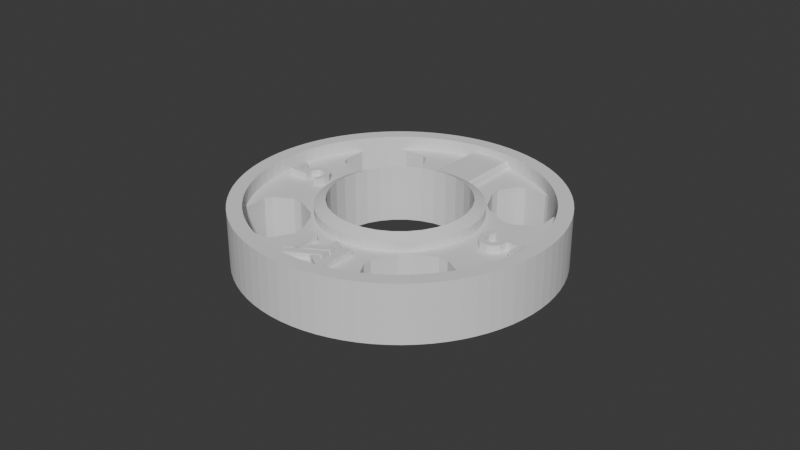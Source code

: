 # Source: template-5-plate.blend  (saved by Blender 4.0.36; exported with 4.5.12 LTS)
import bpy
from mathutils import Matrix  # noqa: F401  (used for matrix-valued properties, if any)

bpy.ops.wm.read_factory_settings(use_empty=True)
scene = bpy.context.scene
scene.name = 'Scene'

# ---- collections
col_collection = bpy.data.collections.new('Collection'); scene.collection.children.link(col_collection)

# ---- world
world_world = bpy.data.worlds.new('World'); scene.world = world_world
world_world.use_nodes = True; world_world.node_tree.nodes.clear()
_N = world_world.node_tree.nodes; _L = world_world.node_tree.links
n0 = _N.new('ShaderNodeOutputWorld'); n0.name = 'World Output'; n0.location = (300, 300)
n1 = _N.new('ShaderNodeBackground'); n1.name = 'Background'; n1.location = (10, 300)
n1.inputs[0].default_value = (0.05088, 0.05088, 0.05088, 1.0)
_L.new(n1.outputs[0], n0.inputs[0])
n0.is_active_output = True
world_world.color = (0.05088, 0.05088, 0.05088)
world_world.use_sun_shadow = False
world_world.sun_shadow_jitter_overblur = 0.0

# ---- meshes
me_cylinder_027 = bpy.data.meshes.new('Cylinder.027')
me_cylinder_027.from_pydata([(-0.7136, 0.7136, -1.0), (-0.7136, 0.7136, 1.667), (-0.6554, 0.7674, -1.0), (-0.6554, 0.7674, 1.667), (-0.5932, 0.8164, -1.0), (-0.5932, 0.8164, 1.667), (-0.5273, 0.8605, -1.0), (-0.5273, 0.8605, 1.667), (-0.4582, 0.8992, -1.0), (-0.4582, 0.8992, 1.667), (-0.3862, 0.9324, -1.0), (-0.3862, 0.9324, 1.667), (-0.3119, 0.9598, -1.0), (-0.3119, 0.9598, 1.667), (-0.2356, 0.9813, -1.0), (-0.2356, 0.9813, 1.667), (-0.1579, 0.9967, -1.0), (-0.1579, 0.9967, 1.667), (-0.07918, 1.006, -1.0), (-0.07918, 1.006, 1.667), (0.3374, -0.4951, 1.28), (0.0, 1.009, -1.0), (0.4632, -0.6209, 1.28), (0.528, 0.4697, 1.356), (0.0, 1.009, 1.667), (0.5239, 0.4537, 1.356), (0.07918, 1.006, -1.0), (0.3019, -0.5307, 1.28), (0.4056, 0.4317, 1.356), (0.5257, -0.4363, 1.28), (0.439, 0.4001, 1.356), (0.58, 0.589, 1.356), (-0.6637, -0.5541, 1.356), (0.6393, 0.5297, 1.356), (0.5626, -0.4726, 1.28), (0.6637, 0.5541, 1.356), (0.07918, 1.006, 1.667), (0.4575, -0.6853, 1.28), (0.5798, 0.638, 1.356), (0.5674, 0.4756, 1.356), (-0.5798, -0.638, 1.356), (0.5629, 0.4983, 1.356), (0.1579, 0.9967, -1.0), (0.4789, 0.4277, 1.356), (0.4854, -0.3459, 1.28), (0.4528, 0.4361, 1.356), (-0.4528, -0.4361, 1.356), (0.429, 0.4606, 1.356), (0.6165, -0.477, 1.28), (0.4921, 0.3884, 1.356), (0.1579, 0.9967, 1.667), (0.5133, 0.3941, 1.356), (0.5165, -0.4252, 1.28), (0.4743, -0.572, 1.28), (0.4138, 0.5003, 1.356), (0.3859, 0.4723, 1.356), (0.2356, 0.9813, -1.0), (-0.429, -0.4606, 1.356), (0.4814, 0.5396, 1.356), (0.466, -0.443, 1.28), (0.5617, 0.4427, 1.356), (0.4952, -0.7214, 1.28), (0.5327, 0.5416, 1.356), (0.2356, 0.9813, 1.667), (0.5501, 0.4227, 1.356), (0.504, 0.4327, 1.356), (0.4477, -0.6765, 1.28), (0.5182, 0.5052, 1.356), (-0.6393, -0.5297, 1.356), (0.4387, -0.5343, 1.28), (0.3119, 0.9598, -1.0), (0.71, -0.4992, 1.28), (-0.5501, -0.4227, 1.356), (0.3119, 0.9598, 1.667), (0.555, -0.5386, 1.28), (0.4088, -0.3858, 1.28), (-0.5617, -0.4427, 1.356), (0.5674, -0.4892, 1.28), (-0.4138, -0.5003, 1.356), (0.3862, 0.9324, -1.0), (0.4583, -0.367, 1.28), (0.5209, -0.3104, 1.28), (-0.439, -0.4001, 1.356), (0.3862, 0.9324, 1.667), (-0.4921, -0.3884, 1.356), (0.4582, 0.8992, -1.0), (-0.5182, -0.5052, 1.356), (0.4582, 0.8992, 1.667), (-0.528, -0.4697, 1.356), (0.5273, 0.8605, -1.0), (-0.4814, -0.5396, 1.356), (0.5273, 0.8605, 1.667), (-0.5674, -0.4756, 1.356), (0.5932, 0.8164, -1.0), (-0.5629, -0.4983, 1.356), (0.5932, 0.8164, 1.667), (0.6554, 0.7674, -1.0), (-0.3859, -0.4723, 1.356), (-0.4056, -0.4317, 1.356), (0.6554, 0.7674, 1.667), (0.7136, 0.7136, -1.0), (-0.5327, -0.5416, 1.356), (0.7136, 0.7136, 1.667), (-0.5133, -0.3941, 1.356), (0.7674, 0.6554, -1.0), (-0.58, -0.589, 1.356), (0.7674, 0.6554, 1.667), (-0.5239, -0.4537, 1.356), (0.8164, 0.5932, -1.0), (-0.504, -0.4327, 1.356), (-0.4789, -0.4277, 1.356), (0.8164, 0.5932, 1.667), (0.8605, 0.5273, -1.0), (0.8605, 0.5273, 1.667), (0.8992, 0.4582, -1.0), (0.8992, 0.4582, 1.667), (0.9324, 0.3862, -1.0), (0.9324, 0.3862, 1.667), (0.9598, 0.3119, -1.0), (0.9598, 0.3119, 1.667), (0.9813, 0.2356, -1.0), (0.9813, 0.2356, 1.667), (0.9967, 0.1579, -1.0), (0.9967, 0.1579, 1.667), (1.006, 0.07918, -1.0), (1.006, 0.07918, 1.667), (1.009, 0.0, -1.0), (1.009, 0.0, 1.667), (1.006, -0.07918, -1.0), (1.006, -0.07918, 1.667), (0.9967, -0.1579, -1.0), (0.9967, -0.1579, 1.667), (0.9813, -0.2356, -1.0), (0.9813, -0.2356, 1.667), (0.9598, -0.3119, -1.0), (0.9598, -0.3119, 1.667), (0.9324, -0.3862, -1.0), (0.9324, -0.3862, 1.667), (0.8992, -0.4582, -1.0), (0.8992, -0.4582, 1.667), (0.8605, -0.5273, -1.0), (0.8605, -0.5273, 1.667), (0.8164, -0.5932, -1.0), (0.8164, -0.5932, 1.667), (0.7674, -0.6554, -1.0), (0.7674, -0.6554, 1.667), (0.7136, -0.7136, -1.0), (0.7136, -0.7136, 1.667), (0.6554, -0.7674, -1.0), (0.6554, -0.7674, 1.667), (0.5932, -0.8164, -1.0), (0.5932, -0.8164, 1.667), (0.5273, -0.8605, -1.0), (0.5273, -0.8605, 1.667), (0.4582, -0.8992, -1.0), (0.4582, -0.8992, 1.667), (0.3862, -0.9324, -1.0), (0.3862, -0.9324, 1.667), (0.3119, -0.9598, -1.0), (0.3119, -0.9598, 1.667), (0.2356, -0.9813, -1.0), (0.2356, -0.9813, 1.667), (0.1579, -0.9967, -1.0), (-0.3568, 0.3568, 1.425), (0.1579, -0.9967, 1.667), (0.07918, -1.006, -1.0), (0.07918, -1.006, 1.667), (-0.3072, 0.4003, 1.425), (0.0, -1.009, -1.0), (-0.2523, 0.437, 1.425), (0.0, -1.009, 1.667), (-0.1931, 0.4662, 1.425), (-0.07918, -1.006, -1.0), (-0.07918, -1.006, 1.667), (-0.1306, 0.4874, 1.425), (-0.1579, -0.9967, -1.0), (-0.1579, -0.9967, 1.667), (-0.2356, -0.9813, -1.0), (-0.06586, 0.5003, 1.425), (-0.2356, -0.9813, 1.667), (-0.3119, -0.9598, -1.0), (0.0, 0.5046, 1.425), (-0.3119, -0.9598, 1.667), (-0.3862, -0.9324, -1.0), (0.06586, 0.5003, 1.425), (-0.3862, -0.9324, 1.667), (0.1306, 0.4874, 1.425), (-0.4582, -0.8992, -1.0), (-0.4582, -0.8992, 1.667), (0.1931, 0.4662, 1.425), (-0.5273, -0.8605, -1.0), (-0.5273, -0.8605, 1.667), (0.2523, 0.437, 1.425), (-0.5932, -0.8164, -1.0), (-0.5932, -0.8164, 1.667), (0.3072, 0.4003, 1.425), (-0.6554, -0.7674, -1.0), (-0.6554, -0.7674, 1.667), (-0.7136, -0.7136, -1.0), (0.3568, 0.3568, 1.425), (-0.7136, -0.7136, 1.667), (-0.7674, -0.6554, -1.0), (0.4003, 0.3072, 1.425), (-0.7674, -0.6554, 1.667), (-0.8164, -0.5932, -1.0), (0.437, 0.2523, 1.425), (-0.8164, -0.5932, 1.667), (-0.8605, -0.5273, -1.0), (0.4662, 0.1931, 1.425), (-0.8605, -0.5273, 1.667), (-0.8992, -0.4582, -1.0), (0.4874, 0.1306, 1.425), (-0.8992, -0.4582, 1.667), (-0.9324, -0.3862, -1.0), (-0.9324, -0.3862, 1.667), (0.5003, 0.06586, 1.425), (-0.9598, -0.3119, -1.0), (0.5046, 0.0, 1.425), (-0.9598, -0.3119, 1.667), (-0.9813, -0.2356, -1.0), (-0.9813, -0.2356, 1.667), (0.5003, -0.06586, 1.425), (-0.9967, -0.1579, -1.0), (0.4874, -0.1306, 1.425), (-0.9967, -0.1579, 1.667), (-1.006, -0.07918, -1.0), (0.4662, -0.1931, 1.425), (-1.006, -0.07918, 1.667), (-1.009, 0.0, -1.0), (0.437, -0.2523, 1.425), (-1.009, 0.0, 1.667), (-1.006, 0.07918, -1.0), (0.4003, -0.3072, 1.425), (-1.006, 0.07918, 1.667), (-0.9967, 0.1579, -1.0), (0.3568, -0.3568, 1.425), (-0.9967, 0.1579, 1.667), (0.3072, -0.4003, 1.425), (-0.9813, 0.2356, -1.0), (-0.9813, 0.2356, 1.667), (0.2523, -0.437, 1.425), (-0.9598, 0.3119, -1.0), (-0.9598, 0.3119, 1.667), (-0.9324, 0.3862, -1.0), (0.1931, -0.4662, 1.425), (-0.9324, 0.3862, 1.667), (-0.8992, 0.4582, -1.0), (0.1306, -0.4874, 1.425), (-0.8992, 0.4582, 1.667), (-0.8605, 0.5273, -1.0), (-0.8605, 0.5273, 1.667), (0.06586, -0.5003, 1.425), (-0.8164, 0.5932, -1.0), (0.0, -0.5046, 1.425), (-0.8164, 0.5932, 1.667), (-0.7674, 0.6554, -1.0), (-0.06586, -0.5003, 1.425), (-0.7674, 0.6554, 1.667), (-0.9061, -0.1435, 1.667), (-0.1306, -0.4874, 1.425), (-0.9146, -0.07198, 1.667), (-0.9174, 0.0, 1.667), (-0.1931, -0.4662, 1.425), (-0.9146, 0.07198, 1.667), (-0.8921, 0.2142, 1.667), (-0.2523, -0.437, 1.425), (-0.9061, 0.1435, 1.667), (-0.8174, 0.4165, 1.667), (-0.8476, 0.3511, 1.667), (-0.3072, -0.4003, 1.425), (-0.7422, 0.5393, 1.667), (-0.3568, -0.3568, 1.425), (-0.6487, 0.6487, 1.667), (-0.6976, 0.5958, 1.667), (-0.7822, 0.4794, 1.667), (-0.4003, -0.3072, 1.425), (-0.8725, 0.2835, 1.667), (-0.6487, -0.6487, 1.667), (-0.437, -0.2523, 1.425), (-0.5958, -0.6976, 1.667), (-0.6976, -0.5958, 1.667), (-0.4662, -0.1931, 1.425), (-0.5393, -0.7422, 1.667), (-0.7822, -0.4794, 1.667), (-0.4874, -0.1306, 1.425), (-0.7422, -0.5393, 1.667), (-0.5003, -0.06586, 1.425), (-0.4794, -0.7822, 1.667), (-0.4165, -0.8174, 1.667), (-0.5046, 0.0, 1.425), (-0.8174, -0.4165, 1.667), (-0.2835, -0.8725, 1.667), (-0.5003, 0.06586, 1.425), (-0.1435, -0.9061, 1.667), (-0.2142, -0.8921, 1.667), (-0.3511, -0.8476, 1.667), (-0.4874, 0.1306, 1.425), (-0.4662, 0.1931, 1.425), (0.1435, -0.9061, 1.667), (0.2142, -0.8921, 1.667), (0.2835, -0.8725, 1.667), (-0.437, 0.2523, 1.425), (0.3511, -0.8476, 1.667), (0.4794, -0.7822, 1.667), (-0.4003, 0.3072, 1.425), (0.4165, -0.8174, 1.667), (-0.05664, -0.4302, -1.0), (0.6487, -0.6487, 1.667), (0.5958, -0.6976, 1.667), (0.7422, -0.5393, 1.667), (0.05664, 0.4302, -1.0), (0.8174, -0.4165, 1.667), (0.0, 0.4358, -1.0), (0.7822, -0.4794, 1.667), (0.6976, -0.5958, 1.667), (-0.8992, 0.119, 1.0), (-0.08502, -0.4274, -1.0), (0.5393, -0.7422, 1.667), (0.9061, -0.1435, 1.667), (-0.8992, -0.1692, 1.0), (0.9146, -0.07198, 1.667), (-0.3081, -0.3081, -1.0), (0.9174, 0.0, 1.667), (-0.7971, -0.2751, 1.0), (0.9146, 0.07198, 1.667), (-0.2421, -0.3623, -1.0), (-0.6204, -0.2519, 1.0), (0.8921, 0.2142, 1.667), (0.9061, 0.1435, 1.667), (-0.1668, -0.4026, -1.0), (-0.5809, -0.2109, 1.0), (0.8476, 0.3511, 1.667), (-0.2421, 0.3623, -1.0), (0.8174, 0.4165, 1.667), (-0.7478, -0.2897, 1.0), (0.7822, 0.4794, 1.667), (0.7422, 0.5393, 1.667), (-0.08502, 0.4274, -1.0), (0.6487, 0.6487, 1.667), (-0.7971, 0.225, 1.0), (-0.1668, 0.4026, -1.0), (0.6976, 0.5958, 1.667), (-0.7478, 0.2396, 1.0), (0.8725, 0.2835, 1.667), (-0.3081, 0.3081, -1.0), (-0.4165, 0.8174, 1.667), (-0.5242, 0.007769, 1.0), (-0.3511, 0.8476, 1.667), (-0.3623, -0.2421, -1.0), (-0.2835, 0.8725, 1.667), (-0.5242, -0.05789, 1.0), (-0.2142, 0.8921, 1.667), (-0.07198, 0.9146, 1.667), (-0.4026, -0.1668, -1.0), (-0.5809, 0.1608, 1.0), (-0.1435, 0.9061, 1.667), (-0.3623, 0.2421, -1.0), (0.07198, 0.9146, 1.667), (0.1435, 0.9061, 1.667), (-0.6204, 0.2018, 1.0), (0.2142, 0.8921, 1.667), (-0.4274, -0.08502, -1.0), (0.2835, 0.8725, 1.667), (-0.4358, 0.0, -1.0), (0.4165, 0.8174, 1.667), (0.3511, 0.8476, 1.667), (-0.7971, -0.2751, -1.0), (0.0, 0.9174, 1.667), (-0.4274, 0.08502, -1.0), (-0.8476, -0.3511, 1.667), (-0.8992, -0.1692, -1.0), (-0.4026, 0.1668, -1.0), (-0.8921, -0.2142, 1.667), (-0.8725, -0.2835, 1.667), (-0.7478, -0.2897, -1.0), (-0.5809, -0.2109, -1.0), (-0.07198, -0.9146, 1.667), (0.0, -0.4358, -1.0), (-0.5958, 0.6976, 1.667), (0.07198, -0.9146, 1.667), (-0.6204, -0.2519, -1.0), (0.08502, 0.4274, -1.0), (0.8476, -0.3511, 1.667), (0.8921, -0.2142, 1.667), (-0.5242, -0.05789, -1.0), (0.1668, 0.4026, -1.0), (0.5958, 0.6976, 1.667), (0.8725, -0.2835, 1.667), (0.3081, 0.3081, -1.0), (0.0, -0.9174, 1.667), (-0.4794, 0.7822, 1.667), (0.2421, 0.3623, -1.0), (-0.5393, 0.7422, 1.667), (-0.7971, 0.225, -1.0), (0.5393, 0.7422, 1.667), (0.1668, -0.4026, -1.0), (0.4794, 0.7822, 1.667), (-0.8992, 0.119, -1.0), (0.08502, -0.4274, -1.0), (0.2421, -0.3623, -1.0), (-0.6204, 0.2018, -1.0), (0.3081, -0.3081, -1.0), (-0.5242, 0.007769, -1.0), (-0.5809, 0.1608, -1.0), (-0.117, 0.9093, -1.0), (-0.07198, 0.9146, -1.0), (0.3623, 0.2421, -1.0), (0.0, 0.9174, -1.0), (-0.7478, 0.2396, -1.0), (0.07198, 0.9146, -1.0), (0.4026, 0.1668, -1.0), (-0.1441, -0.8992, 1.0), (0.3623, -0.2421, -1.0), (0.117, 0.9093, -1.0), (-0.1832, -0.8615, 1.0), (0.9146, 0.07198, -1.0), (0.4274, 0.08502, -1.0), (0.4026, -0.1668, -1.0), (0.9136, 0.08022, -1.0), (0.1441, -0.8992, 1.0), (0.4274, -0.08502, -1.0), (0.4358, 0.0, -1.0), (0.2646, -0.7478, 1.0), (-0.3081, 0.3081, 1.667), (0.25, -0.7971, 1.0), (0.2268, -0.6204, 1.0), (-0.2641, 0.3442, 1.667), (-0.2421, 0.3623, 1.667), (0.1859, -0.5809, 1.0), (-0.217, 0.3758, 1.667), (-0.25, -0.7971, 1.0), (-0.2646, -0.7478, 1.0), (-0.1668, 0.4026, 1.667), (-0.2268, -0.6204, 1.0), (-0.1123, 0.4191, 1.667), (-0.1859, -0.5809, 1.0), (0.03283, -0.5242, 1.0), (-0.08502, 0.4274, 1.667), (0.8992, -0.1692, -1.0), (-0.05664, 0.4302, 1.667), (0.0, 0.4358, 1.667), (0.05664, 0.4302, 1.667), (-0.03283, -0.5242, 1.0), (0.08502, 0.4274, 1.667), (-0.1441, -0.8992, -1.0), (-0.1832, -0.8615, -1.0), (0.1123, 0.4191, 1.667), (-0.07198, -0.9146, -1.0), (0.07198, -0.9146, -1.0), (-0.2646, -0.7478, -1.0), (0.1668, 0.4026, 1.667), (0.0, -0.9174, -1.0), (-0.117, -0.9093, -1.0), (-0.25, -0.7971, -1.0), (0.217, 0.3758, 1.667), (0.2421, 0.3623, 1.667), (-0.2268, -0.6204, -1.0), (-0.9031, -0.1587, -1.0), (0.2641, 0.3442, 1.667), (-0.9061, -0.1435, -1.0), (-0.1859, -0.5809, -1.0), (-0.9174, 0.0, -1.0), (0.3081, 0.3081, 1.667), (-0.9146, -0.07198, -1.0), (-0.03283, -0.5242, -1.0), (0.3442, 0.2641, 1.667), (-0.9146, 0.07198, -1.0), (0.1441, -0.8992, -1.0), (0.3623, 0.2421, 1.667), (0.2268, -0.6204, -1.0), (0.3758, 0.217, 1.667), (0.25, -0.7971, -1.0), (0.9174, 0.0, -1.0), (0.4026, 0.1668, 1.667), (0.2646, -0.7478, -1.0), (0.4191, 0.1123, 1.667), (0.1859, -0.5809, -1.0), (0.03283, -0.5242, -1.0), (0.117, -0.9093, -1.0), (0.4274, 0.08502, 1.667), (0.9007, -0.1711, 1.0), (0.9061, -0.1435, -1.0), (0.4302, 0.05664, 1.667), (0.4358, 0.0, 1.667), (0.9146, -0.07198, -1.0), (0.4302, -0.05664, 1.667), (0.5242, 0.007769, 1.0), (0.4191, -0.1123, 1.667), (0.4274, -0.08502, 1.667), (0.6204, -0.2519, 1.0), (0.5809, -0.2109, 1.0), (0.4026, -0.1668, 1.667), (0.5809, 0.1608, 1.0), (0.3758, -0.217, 1.667), (0.6204, 0.2018, 1.0), (0.3623, -0.2421, 1.667), (0.7971, -0.2751, 1.0), (0.3442, -0.2641, 1.667), (0.7478, -0.2897, 1.0), (0.3081, -0.3081, 1.667), (0.7478, 0.2396, 1.0), (0.8992, 0.119, 1.0), (0.8873, 0.1314, 1.0), (0.2641, -0.3442, 1.667), (0.7971, 0.225, 1.0), (0.2421, -0.3623, 1.667), (0.217, -0.3758, 1.667), (0.5242, -0.05789, 1.0), (0.5809, -0.2109, -1.0), (0.1668, -0.4026, 1.667), (0.6204, -0.2519, -1.0), (0.1123, -0.4191, 1.667), (0.7478, -0.2897, -1.0), (0.08502, -0.4274, 1.667), (0.7971, -0.2751, -1.0), (0.8992, 0.119, -1.0), (0.05664, -0.4302, 1.667), (0.0, -0.4358, 1.667), (-0.05664, -0.4302, 1.667), (0.5809, 0.1608, -1.0), (-0.1123, -0.4191, 1.667), (0.7478, 0.2396, -1.0), (-0.08502, -0.4274, 1.667), (0.6204, 0.2018, -1.0), (-0.1668, -0.4026, 1.667), (0.7971, 0.225, -1.0), (-0.217, -0.3758, 1.667), (-0.2641, -0.3442, 1.667), (-0.2421, -0.3623, 1.667), (-0.3081, -0.3081, 1.667), (0.5242, -0.05789, -1.0), (0.5242, 0.007769, -1.0), (-0.3442, -0.2641, 1.667), (0.1441, 0.8992, 1.0), (-0.3623, -0.2421, 1.667), (0.2211, 0.825, 1.0), (0.1523, 0.5685, 1.0), (-0.3758, -0.217, 1.667), (-0.4026, -0.1668, 1.667), (-0.1441, 0.8992, 1.0), (-0.2646, 0.7478, 1.0), (-0.4191, -0.1123, 1.667), (-0.25, 0.7971, 1.0), (-0.4274, -0.08502, 1.667), (-0.1859, 0.5809, 1.0), (-0.4302, -0.05664, 1.667), (-0.2268, 0.6204, 1.0), (-0.4358, 0.0, 1.667), (0.03283, 0.5242, 1.0), (-0.4302, 0.05664, 1.667), (-0.03283, 0.5242, 1.0), (-0.4191, 0.1123, 1.667), (-0.4274, 0.08502, 1.667), (0.1859, 0.5809, 1.0), (-0.4026, 0.1668, 1.667), (0.2268, 0.6204, 1.0), (0.2646, 0.7478, 1.0), (-0.3758, 0.217, 1.667), (0.25, 0.7971, 1.0), (-0.3623, 0.2421, 1.667), (-0.3442, 0.2641, 1.667), (0.1441, 0.8992, -1.0), (-0.2646, 0.7478, -1.0), (-0.2268, 0.6204, -1.0), (-0.25, 0.7971, -1.0), (-0.1859, 0.5809, -1.0), (-0.1883, 0.8566, -1.0), (-0.1441, 0.8992, -1.0), (0.1859, 0.5809, -1.0), (0.2646, 0.7478, -1.0), (0.25, 0.7971, -1.0), (0.2268, 0.6204, -1.0), (-0.03283, 0.5242, -1.0), (0.03283, 0.5242, -1.0), (0.3567, -0.3569, 1.0), (0.3072, -0.4003, 1.0), (0.2523, -0.437, 1.0), (0.1931, -0.4662, 1.0), (0.1306, -0.4874, 1.0), (0.06586, -0.5003, 1.0), (0.0, -0.5046, 1.0), (-0.06586, -0.5003, 1.0), (-0.1931, -0.4662, 1.0), (-0.1306, -0.4874, 1.0), (-0.2523, -0.437, 1.0), (-0.3072, -0.4003, 1.0), (-0.3568, -0.3568, 1.0), (-0.437, -0.2523, 1.0), (-0.4003, -0.3072, 1.0), (-0.4874, -0.1306, 1.0), (-0.5003, -0.06586, 1.0), (-0.4662, -0.1931, 1.0), (-0.5046, 0.0, 1.0), (-0.5003, 0.06586, 1.0), (-0.4874, 0.1306, 1.0), (-0.4662, 0.1931, 1.0), (0.1305, 0.4874, 1.0), (0.06586, 0.5003, 1.0), (0.0, 0.5046, 1.0), (-0.06586, 0.5003, 1.0), (-0.1306, 0.4874, 1.0), (-0.1931, 0.4662, 1.0), (0.1306, 0.4874, 1.0), (0.1931, 0.4662, 1.0), (0.2523, 0.437, 1.0), (0.4003, -0.3072, 1.0), (0.437, -0.2523, 1.0), (0.4662, -0.1931, 1.0), (0.4874, -0.1306, 1.0), (0.5003, -0.06586, 1.0), (0.5046, 0.0, 1.0), (0.3072, 0.4003, 1.0), (0.3568, 0.3568, 1.0), (0.4003, 0.3072, 1.0), (0.437, 0.2523, 1.0), (0.4662, 0.1931, 1.0), (0.5003, 0.06586, 1.0), (0.4874, 0.1306, 1.0), (-0.2494, -0.8822, 1.0), (-0.2142, -0.8921, 1.0), (-0.117, -0.9093, 1.0), (-0.1435, -0.9061, 1.0), (0.117, -0.9093, 1.0), (0.1435, -0.9061, 1.0), (0.2142, -0.8921, 1.0), (0.2835, -0.8725, 1.0), (0.3511, -0.8476, 1.0), (0.4165, -0.8174, 1.0), (0.5393, -0.7422, 1.0), (0.4794, -0.7822, 1.0), (0.5958, -0.6976, 1.0), (0.2142, 0.8921, 1.0), (0.2373, 0.8856, 1.0), (-0.8476, 0.3511, 1.0), (-0.8636, 0.3077, 1.0), (0.1435, 0.9061, 1.0), (0.117, 0.9093, 1.0), (-0.4794, 0.7822, 1.0), (-0.5393, 0.7422, 1.0), (-0.3511, 0.8476, 1.0), (-0.4165, 0.8174, 1.0), (-0.2142, 0.8921, 1.0), (-0.2835, 0.8725, 1.0), (-0.8174, 0.4165, 1.0), (-0.117, 0.9093, 1.0), (-0.9031, -0.1587, 1.0), (-0.2835, -0.8725, 1.0), (-0.8921, -0.2142, 1.0), (-0.8725, -0.2835, 1.0), (-0.8476, -0.3511, 1.0), (-0.8174, -0.4165, 1.0), (-0.6487, -0.6487, 1.0), (-0.5958, -0.6976, 1.0), (-0.4794, -0.7822, 1.0), (-0.4165, -0.8174, 1.0), (-0.3511, -0.8476, 1.0), (-0.5393, -0.7422, 1.0), (-0.7822, -0.4794, 1.0), (-0.1435, 0.9061, 1.0), (-0.7822, 0.4794, 1.0), (-0.7422, 0.5393, 1.0), (-0.6976, -0.5958, 1.0), (-0.7422, -0.5393, 1.0), (-0.8725, 0.2835, 1.0), (-0.9061, 0.1435, 1.0), (-0.8921, 0.2142, 1.0), (-0.9136, 0.08022, 1.0), (0.9061, 0.1435, 1.0), (0.9034, 0.1575, 1.0), (0.9136, 0.08022, 1.0), (0.6487, -0.6487, 1.0), (0.6976, -0.5958, 1.0), (0.8725, -0.2835, 1.0), (0.8921, -0.2142, 1.0), (0.7422, -0.5393, 1.0), (0.7822, -0.4794, 1.0), (0.8174, -0.4165, 1.0), (0.8476, -0.3511, 1.0), (0.8921, 0.2142, 1.0), (0.4165, 0.8174, 1.0), (0.5958, 0.6976, 1.0), (0.5393, 0.7422, 1.0), (0.4794, 0.7822, 1.0), (0.7422, 0.5393, 1.0), (0.6976, 0.5958, 1.0), (0.6487, 0.6487, 1.0), (0.7822, 0.4794, 1.0), (0.8174, 0.4165, 1.0), (0.2835, 0.8725, 1.0), (0.8476, 0.3511, 1.0), (0.3511, 0.8476, 1.0), (0.8725, 0.2835, 1.0), (-0.9136, 0.08022, -1.0), (-0.5798, -0.638, 1.0), (-0.6637, -0.5541, 1.0), (-0.58, -0.589, 1.0), (-0.4814, -0.5396, 1.0), (-0.5327, -0.5416, 1.0), (-0.6393, -0.5297, 1.0), (-0.4138, -0.5003, 1.0), (-0.5182, -0.5052, 1.0), (-0.3859, -0.4723, 1.0), (-0.5629, -0.4983, 1.0), (-0.429, -0.4606, 1.0), (-0.5674, -0.4756, 1.0), (-0.528, -0.4697, 1.0), (-0.5239, -0.4537, 1.0), (-0.504, -0.4327, 1.0), (-0.4789, -0.4277, 1.0), (-0.4528, -0.4361, 1.0), (-0.4056, -0.4317, 1.0), (-0.4234, -0.4148, 1.0), (-0.439, -0.4001, 1.0), (-0.5617, -0.4427, 1.0), (-0.5501, -0.4227, 1.0), (-0.5133, -0.3941, 1.0), (-0.4921, -0.3884, 1.0), (0.4961, -0.4962, 1.0), (0.4607, -0.4608, 1.0), (0.5434, -0.5434, 1.0), (0.5065, -0.5065, 1.0), (0.3374, -0.4951, 1.0), (0.3019, -0.5307, 1.0), (0.4387, -0.5343, 1.0), (0.4477, -0.6765, 1.0), (0.4632, -0.6209, 1.0), (0.4743, -0.572, 1.0), (0.4803, -0.6021, 1.0), (0.4575, -0.6853, 1.0), (0.4952, -0.7214, 1.0), (0.4088, -0.3858, 1.0), (0.466, -0.443, 1.0), (0.555, -0.5386, 1.0), (0.5512, -0.5146, 1.0), (0.4583, -0.367, 1.0), (0.4854, -0.3459, 1.0), (0.5165, -0.4252, 1.0), (0.5592, -0.5221, 1.0), (0.5599, -0.4825, 1.0), (0.5257, -0.4363, 1.0), (0.5626, -0.4726, 1.0), (0.5209, -0.3104, 1.0), (0.71, -0.4992, 1.0), (0.6165, -0.477, 1.0), (0.5674, -0.4892, 1.0), (0.6393, 0.5297, 1.0), (0.6637, 0.5541, 1.0), (0.58, 0.589, 1.0), (0.5798, 0.638, 1.0), (0.5617, 0.4427, 1.0), (0.5674, 0.4756, 1.0), (0.5629, 0.4983, 1.0), (0.5501, 0.4227, 1.0), (0.3859, 0.4723, 1.0), (0.4138, 0.5003, 1.0), (0.4056, 0.4317, 1.0), (0.4234, 0.4148, 1.0), (0.429, 0.4606, 1.0), (0.439, 0.4001, 1.0), (0.4528, 0.4361, 1.0), (0.4814, 0.5396, 1.0), (0.4789, 0.4277, 1.0), (0.4921, 0.3884, 1.0), (0.5182, 0.5052, 1.0), (0.504, 0.4327, 1.0), (0.5133, 0.3941, 1.0), (0.5239, 0.4537, 1.0), (0.5327, 0.5416, 1.0), (0.528, 0.4697, 1.0), (-0.2456, 0.4403, 1.0), (-0.4403, 0.2456, 1.0), (-0.5439, 0.7385, 1.0), (-0.7385, 0.5439, 1.0), (-0.3568, 0.3568, 1.333), (-0.4003, 0.3072, 1.333), (-0.2456, 0.4403, 1.249), (-0.2523, 0.437, 1.3), (-0.4403, 0.2456, 1.249), (-0.437, 0.2523, 1.3), (-0.4313, 0.2609, 1.333), (-0.3072, 0.4003, 1.333), (-0.2609, 0.4313, 1.333), (-0.5958, 0.6976, 1.333), (-0.6487, 0.6487, 1.333), (-0.5575, 0.7279, 1.333), (-0.5439, 0.7385, 1.249), (-0.6976, 0.5958, 1.333), (-0.7385, 0.5439, 1.249), (-0.7279, 0.5575, 1.333), (0.3081, 0.3081, 0.3333), (0.4026, 0.1668, 1.0), (-0.4026, -0.1668, 1.0), (0.3623, 0.2421, 1.0), (-0.08502, -0.4274, 1.0), (0.08502, -0.4274, 1.0), (0.1668, 0.4026, 1.0), (-0.3081, -0.3081, 1.0), (-0.3623, -0.2421, 1.0), (0.0, 0.4358, 1.0), (-0.4358, 0.0, 1.0), (-0.4274, 0.08502, 1.0), (-0.4274, -0.08502, 1.0), (0.3081, 0.3081, 1.0), (0.4358, 0.0, 1.0), (-0.2421, -0.3623, 1.0), (-0.3081, 0.3081, 1.0), (0.08502, 0.4274, 1.0), (0.3623, -0.2421, 1.0), (-0.1668, -0.4026, 1.0), (-0.4026, 0.1668, 1.0), (0.1668, -0.4026, 1.0), (0.2421, 0.3623, 1.0), (-0.3623, 0.2421, 1.0), (-0.1668, 0.4026, 1.0), (-0.08502, 0.4274, 1.0), (0.4274, -0.08502, 1.0), (-0.2421, 0.3623, 1.0), (0.2421, -0.3623, 1.0), (0.4274, 0.08502, 1.0), (0.3081, -0.3081, 1.0), (0.4026, -0.1668, 1.0), (0.0, -0.4358, 1.0), (0.2007, -0.3845, 1.0)], [], [(619, 621, 620, 411, 414, 618), (631, 635, 636, 533, 535, 632), (706, 705, 700, 696, 693, 694, 662, 661, 651, 652, 656, 653, 654, 655, 646, 618, 414, 430, 431, 433, 435, 442, 436, 428, 425, 422, 424, 419, 622, 623, 624, 625, 626, 627, 629, 628, 630, 670, 719, 729, 728, 724, 722, 721, 725, 727, 720, 717, 726, 723, 718, 574, 575, 576, 577, 578, 579, 580, 581, 583, 582, 584, 585, 586, 711, 710, 701, 699, 703, 709, 708, 707), (728, 727, 725, 724), (597, 596, 536, 548, 550, 544, 546, 540, 542, 539, 644, 658, 641, 642, 639, 640, 637, 638, 771, 769, 601, 600, 599, 598), (772, 660, 659, 643, 633, 634, 339, 342, 359, 354, 346, 350, 330, 326, 334, 323, 319, 645, 647, 648, 649, 650, 657, 662, 694, 698, 695, 697, 702, 704, 713, 714, 715, 716, 712, 711, 586, 588, 587, 591, 589, 590, 592, 593, 594, 595, 770), (664, 666, 315, 339, 634, 663, 665), (668, 502, 501, 669, 667), (756, 612, 613, 758), (737, 733, 719, 670, 671, 674, 675, 676, 677, 672, 673, 480, 496, 498, 489, 490, 507, 486, 492, 494, 500, 504, 502, 668, 678, 691, 689, 687, 686, 683, 684, 685, 680, 681, 682, 679, 690, 688, 632, 535, 558, 556, 555, 553, 536, 596, 602, 603, 604, 611, 612, 756, 755, 753, 754, 757, 759, 761, 764, 766, 768, 763, 760, 748, 746, 745, 747, 767, 751, 750, 749, 752, 765, 762, 758, 613, 614, 615, 617, 616, 610, 609, 608, 607, 606, 605, 574, 718, 731, 730, 734, 736, 717, 720, 739, 740, 738, 744, 743, 735, 741, 742, 732), (744, 738, 733, 737), (346, 354, 403, 402), (370, 319, 323, 366), (393, 339, 315, 397), (400, 359, 342, 408), (334, 326, 380, 374), (330, 350, 384, 375), (350, 346, 402, 384), (326, 330, 375, 380), (323, 334, 374, 366), (319, 370, 457, 645), (692, 397, 315, 666), (408, 342, 339, 393), (354, 359, 400, 403), (464, 442, 435, 460), (419, 424, 471, 467), (445, 453, 430, 414, 411, 444), (456, 433, 431, 449), (422, 425, 469, 474), (476, 428, 436, 477), (477, 436, 442, 464), (469, 425, 428, 476), (424, 422, 474, 471), (419, 467, 478, 622), (444, 411, 620, 452), (449, 431, 430, 453), (460, 435, 433, 456), (530, 507, 490, 508), (525, 515, 501, 502, 504), (496, 480, 438, 514), (489, 498, 512, 510), (521, 500, 494, 523), (519, 492, 486, 531), (531, 486, 507, 530), (523, 494, 492, 519), (525, 504, 500, 521), (501, 515, 418, 669), (498, 496, 514, 512), (508, 490, 489, 510), (568, 573, 548, 536, 553), (566, 567, 539, 542, 564), (570, 558, 535, 533, 561), (555, 556, 569, 571), (562, 540, 546, 563), (544, 550, 572, 565), (550, 548, 573, 572), (546, 544, 565, 563), (564, 542, 540, 562), (539, 567, 404, 644), (413, 561, 533, 636), (556, 558, 570, 569), (553, 555, 571, 568), (774, 304, 163, 773), (169, 171, 601, 769, 775, 776), (171, 174, 600, 601), (174, 178, 599, 600), (178, 181, 598, 599), (181, 184, 597, 598), (596, 597, 184, 186, 602), (186, 189, 603, 602), (189, 192, 604, 603), (192, 195, 611, 604), (611, 195, 199, 612), (612, 199, 202, 613), (613, 202, 205, 614), (614, 205, 208, 615), (615, 208, 211, 617), (617, 211, 215, 616), (616, 215, 217, 610), (610, 217, 221, 609), (609, 221, 223, 608), (608, 223, 226, 607), (607, 226, 229, 606), (606, 229, 232, 605), (605, 232, 235, 574), (574, 235, 237, 575), (575, 237, 240, 576), (576, 240, 244, 577), (577, 244, 247, 578), (578, 247, 251, 579), (579, 251, 253, 580), (580, 253, 256, 581), (581, 256, 259, 583), (583, 259, 262, 582), (582, 262, 265, 584), (584, 265, 269, 585), (585, 269, 271, 586), (271, 275, 588, 586), (588, 275, 278, 587), (278, 281, 591, 587), (591, 281, 284, 589), (589, 284, 286, 590), (286, 289, 592, 590), (289, 292, 593, 592), (292, 296, 594, 593), (296, 297, 595, 594), (595, 297, 301, 778, 777, 770), (301, 304, 774, 779, 778), (773, 163, 167, 780), (780, 167, 169, 776, 781), (426, 167, 163, 423), (427, 429, 169, 167, 426), (432, 171, 169, 429), (432, 434, 174, 171), (437, 439, 178, 174, 434), (440, 181, 178, 439), (441, 184, 181, 440), (443, 446, 186, 184, 441), (450, 189, 186, 446), (454, 192, 189, 450), (455, 458, 195, 192, 454), (199, 195, 458, 462), (465, 202, 199, 462), (468, 470, 205, 202, 465), (208, 205, 470, 473), (473, 475, 211, 208), (479, 482, 215, 211, 475), (483, 217, 215, 482), (221, 217, 483, 485), (488, 487, 223, 221, 485), (491, 226, 223, 487), (229, 226, 491, 493), (495, 497, 232, 229, 493), (499, 235, 232, 497), (503, 237, 235, 499), (505, 506, 240, 237, 503), (509, 244, 240, 506), (509, 511, 247, 244), (513, 516, 251, 247, 511), (517, 253, 251, 516), (518, 256, 253, 517), (522, 520, 259, 256, 518), (524, 262, 259, 520), (526, 265, 262, 524), (528, 527, 269, 265, 526), (529, 271, 269, 527), (275, 271, 529, 532), (534, 537, 278, 275, 532), (281, 278, 537, 538), (538, 541, 284, 281), (543, 545, 286, 284, 541), (547, 289, 286, 545), (292, 289, 547, 549), (552, 551, 296, 292, 549), (554, 297, 296, 551), (557, 301, 297, 554), (559, 560, 304, 301, 557), (163, 304, 560, 423), (423, 805, 816, 427, 426), (432, 429, 427, 816, 813), (434, 432, 813, 814, 437), (439, 437, 814, 798, 440), (441, 440, 798, 806, 443), (446, 443, 806, 795, 450), (455, 454, 450, 795, 811), (458, 455, 811, 802, 789, 462), (465, 462, 789, 802, 792, 468), (473, 470, 468, 792, 790), (479, 475, 473, 790, 818), (482, 479, 818, 803, 483), (485, 483, 803, 815, 488), (491, 487, 488, 815, 820), (493, 491, 820, 807, 495), (497, 495, 807, 819, 499), (503, 499, 819, 817, 505), (509, 506, 505, 817, 822, 810), (511, 509, 810, 794, 513), (517, 516, 513, 794, 821), (518, 517, 821, 793, 522), (520, 522, 793, 808, 524), (526, 524, 808, 804, 528), (527, 528, 804, 796, 529), (532, 529, 796, 797, 534), (538, 537, 534, 797, 791), (541, 538, 791, 801, 543), (545, 543, 801, 799, 547), (549, 547, 799, 800, 552), (551, 552, 800, 809, 554), (559, 557, 554, 809, 812), (559, 812, 805, 423, 560), (0, 1, 3, 2), (2, 3, 5, 4), (4, 5, 7, 6), (6, 7, 9, 8), (8, 9, 11, 10), (10, 11, 13, 12), (12, 13, 15, 14), (14, 15, 17, 16), (16, 17, 19, 18), (18, 19, 24, 21), (21, 24, 36, 26), (26, 36, 50, 42), (42, 50, 63, 56), (56, 63, 73, 70), (70, 73, 83, 79), (79, 83, 87, 85), (85, 87, 91, 89), (89, 91, 95, 93), (93, 95, 99, 96), (96, 99, 102, 100), (100, 102, 106, 104), (104, 106, 111, 108), (108, 111, 113, 112), (112, 113, 115, 114), (114, 115, 117, 116), (116, 117, 119, 118), (118, 119, 121, 120), (120, 121, 123, 122), (122, 123, 125, 124), (124, 125, 127, 126), (126, 127, 129, 128), (128, 129, 131, 130), (130, 131, 133, 132), (132, 133, 135, 134), (134, 135, 137, 136), (136, 137, 139, 138), (138, 139, 141, 140), (140, 141, 143, 142), (142, 143, 145, 144), (144, 145, 147, 146), (146, 147, 149, 148), (148, 149, 151, 150), (150, 151, 153, 152), (152, 153, 155, 154), (154, 155, 157, 156), (156, 157, 159, 158), (158, 159, 161, 160), (160, 161, 164, 162), (162, 164, 166, 165), (165, 166, 170, 168), (168, 170, 173, 172), (172, 173, 176, 175), (175, 176, 179, 177), (177, 179, 182, 180), (180, 182, 185, 183), (183, 185, 188, 187), (187, 188, 191, 190), (190, 191, 194, 193), (193, 194, 197, 196), (196, 197, 200, 198), (198, 200, 203, 201), (201, 203, 206, 204), (204, 206, 209, 207), (207, 209, 212, 210), (210, 212, 214, 213), (213, 214, 218, 216), (216, 218, 220, 219), (219, 220, 224, 222), (222, 224, 227, 225), (225, 227, 230, 228), (228, 230, 233, 231), (231, 233, 236, 234), (234, 236, 239, 238), (238, 239, 242, 241), (241, 242, 245, 243), (243, 245, 248, 246), (246, 248, 250, 249), (249, 250, 254, 252), (378, 392, 5, 3, 1, 257, 254, 250, 248, 245, 242, 239, 236, 233, 230, 227, 224, 220, 218, 214, 212, 209, 206, 203, 200, 197, 194, 191, 188, 185, 182, 179, 176, 173, 170, 166, 164, 161, 159, 157, 155, 153, 151, 149, 147, 145, 143, 141, 139, 137, 135, 133, 131, 129, 127, 125, 123, 121, 119, 117, 115, 113, 111, 106, 102, 99, 95, 394, 386, 338, 341, 336, 335, 333, 331, 343, 327, 328, 324, 322, 320, 318, 383, 387, 382, 311, 313, 309, 314, 307, 308, 317, 303, 305, 302, 300, 299, 298, 379, 389, 376, 293, 294, 291, 295, 288, 287, 282, 279, 277, 280, 285, 283, 290, 369, 373, 372, 258, 260, 261, 263, 266, 264, 276, 268, 267, 274, 270, 273, 272), (396, 394, 95, 91, 87, 83, 73, 63, 50, 36, 24, 19, 17, 15, 13, 11, 9, 7, 5, 392, 390, 345, 347, 349, 351, 355, 352, 367, 357, 358, 360, 362, 365, 364), (252, 254, 257, 255), (255, 257, 1, 0), (782, 378, 272, 783), (638, 392, 378, 782, 784, 785, 771), (637, 390, 392, 638), (640, 345, 390, 637), (639, 347, 345, 640), (642, 349, 347, 639), (641, 351, 349, 642), (658, 355, 351, 641), (669, 418, 415, 324, 328, 667), (407, 367, 352, 405), (357, 367, 407, 409), (636, 635, 358, 357, 409, 413), (631, 360, 358, 635), (632, 688, 362, 360, 631), (690, 365, 362, 688), (679, 364, 365, 690), (682, 396, 364, 679), (681, 394, 396, 682), (680, 386, 394, 681), (685, 338, 386, 680), (684, 341, 338, 685), (336, 341, 684, 683), (686, 335, 336, 683), (687, 333, 335, 686), (689, 331, 333, 687), (343, 331, 689, 691), (327, 343, 691, 678), (668, 667, 328, 327, 678), (322, 324, 415, 472), (320, 322, 472, 484), (318, 320, 484, 481), (480, 673, 383, 318, 481, 438), (387, 383, 673, 672), (677, 382, 387, 672), (311, 382, 677, 676), (313, 311, 676, 675), (674, 309, 313, 675), (671, 314, 309, 674), (307, 314, 671, 670), (630, 308, 307, 670), (317, 308, 630, 628), (629, 303, 317, 628), (305, 303, 629, 627), (626, 302, 305, 627), (625, 300, 302, 626), (624, 299, 300, 625), (298, 299, 624, 623), (645, 457, 459, 258, 372, 647), (389, 379, 448, 451), (447, 376, 389, 451), (620, 621, 293, 376, 447, 452), (294, 293, 621, 619), (618, 646, 291, 294, 619), (295, 291, 646, 655), (654, 288, 295, 655), (653, 287, 288, 654), (656, 282, 287, 653), (652, 279, 282, 656), (651, 277, 279, 652), (661, 280, 277, 651), (662, 285, 280, 661), (657, 283, 285, 662), (650, 290, 283, 657), (649, 369, 290, 650), (648, 373, 369, 649), (647, 372, 373, 648), (644, 404, 405, 352, 355, 658), (463, 260, 258, 459), (461, 261, 260, 463), (466, 263, 261, 461), (666, 664, 266, 263, 466, 692), (665, 264, 266, 664), (663, 276, 264, 665), (634, 633, 268, 276, 663), (643, 267, 268, 633), (659, 274, 267, 643), (660, 270, 274, 659), (786, 273, 270, 660, 772, 787, 788), (783, 272, 273, 786), (622, 478, 448, 379, 298, 623), (471, 474, 152, 154, 156, 158, 160, 162, 165, 168, 172, 175, 177, 180, 183, 187, 190, 449, 453, 445, 444, 452, 447, 451, 448, 478, 467), (531, 530, 420, 421, 416, 410, 406, 388, 391, 385, 381, 310, 312, 337, 340, 332, 344, 356, 371, 368, 363, 361, 402, 403, 400, 408, 243, 246, 249, 252, 255, 0, 2, 4, 6, 8, 10, 12, 562, 563, 565, 572, 573, 568, 519), (564, 562, 12, 14, 16, 18, 21, 26, 42, 56, 70, 79, 85, 89, 93, 96, 100, 104, 108, 112, 114, 116, 118, 120, 122, 124, 126, 128, 130, 132, 134, 136, 138, 140, 142, 144, 146, 148, 150, 152, 474, 469, 476, 477, 464, 460, 456, 449, 190, 193, 196, 198, 201, 204, 207, 210, 213, 216, 219, 222, 225, 228, 231, 234, 238, 241, 243, 408, 393, 397, 692, 466, 461, 463, 459, 457, 370, 366, 374, 380, 375, 384, 402, 361, 353, 348, 321, 325, 329, 316, 306, 377, 398, 395, 399, 401, 412, 417, 420, 530, 508, 510, 512, 514, 438, 481, 484, 472, 415, 418, 515, 525, 521, 523, 519, 568, 571, 569, 570, 561, 413, 409, 407, 405, 404, 567, 566), (105, 68, 32, 40, 90, 86, 88, 107, 109, 110, 46, 57, 78, 97, 98, 82, 84, 103, 72, 76, 92, 94, 101), (696, 90, 40, 693), (702, 94, 92, 704), (715, 103, 84, 716), (710, 98, 97, 701), (708, 110, 109, 707), (697, 101, 94, 702), (706, 107, 88, 705), (713, 76, 72, 714), (709, 46, 110, 708), (714, 72, 103, 715), (78, 57, 703, 699), (698, 68, 105, 695), (711, 712, 82, 98, 710), (716, 84, 82, 712), (701, 97, 78, 699), (705, 88, 86, 700), (105, 101, 697, 695), (693, 40, 32, 694), (707, 109, 107, 706), (86, 90, 696, 700), (703, 57, 46, 709), (32, 68, 698, 694), (704, 92, 76, 713), (81, 44, 48, 71), (71, 48, 77, 74), (66, 22, 20, 27), (59, 52, 80, 75), (52, 59, 69, 53), (61, 34, 29, 37), (724, 66, 27, 722), (721, 20, 22, 725), (722, 27, 20, 721), (739, 29, 34, 740), (727, 728, 37, 29, 739, 720), (734, 80, 52, 736), (743, 48, 44, 735), (731, 59, 75, 730), (717, 736, 52, 53, 726), (729, 61, 37, 728), (726, 53, 69, 723), (737, 732, 74, 77, 744), (738, 740, 34, 61, 729, 719, 733), (744, 77, 48, 743), (730, 75, 80, 734), (741, 81, 71, 742), (44, 81, 741, 735), (725, 22, 66, 724), (718, 723, 69, 59, 731), (742, 71, 74, 732), (54, 55, 28, 30, 49, 51, 64, 60, 39, 41, 62, 31, 33, 35, 38, 58, 67, 23, 25, 65, 43, 45, 47), (756, 758, 30, 28, 755), (767, 62, 41, 751), (768, 23, 67, 763), (752, 64, 51, 765), (749, 60, 64, 752), (745, 33, 31, 747), (764, 65, 25, 766), (28, 55, 753, 755), (754, 54, 47, 757), (762, 49, 30, 758), (748, 38, 35, 746), (747, 31, 62, 767), (763, 67, 58, 760), (751, 41, 39, 750), (759, 45, 43, 761), (757, 47, 45, 759), (765, 51, 49, 762), (753, 55, 54, 754), (760, 58, 38, 748), (750, 39, 60, 749), (766, 25, 23, 768), (761, 43, 65, 764), (746, 35, 33, 745), (779, 774, 773, 780, 781, 784, 782, 783, 786, 788), (771, 785, 775, 769), (772, 770, 777, 787), (777, 778, 779, 788, 787), (784, 781, 776, 775, 785), (814, 813, 340, 337), (792, 802, 388, 406), (807, 820, 417, 412), (793, 821, 377, 306, 316), (801, 791, 353, 361), (813, 816, 332, 340), (802, 811, 391, 388), (820, 815, 420, 417), (821, 794, 398, 377), (791, 797, 348, 353), (805, 812, 356, 344), (816, 805, 344, 332), (811, 795, 385, 391), (815, 803, 421, 420), (794, 810, 395, 398), (797, 796, 321, 348), (812, 809, 371, 356), (795, 806, 381, 385), (803, 818, 416, 421), (810, 822, 817, 399, 395), (796, 804, 325, 321), (809, 800, 368, 371), (806, 798, 312, 310, 381), (818, 790, 410, 416), (817, 819, 401, 399), (804, 808, 329, 325), (800, 799, 363, 368), (798, 814, 337, 312), (790, 792, 406, 410), (819, 807, 412, 401), (808, 793, 316, 329), (799, 801, 361, 363)])
_uv = me_cylinder_027.uv_layers.new(name='UVMap')
_uv.uv.foreach_set('vector', [0.1986, 0.0359, 0.2156, 0.03253, 0.2219, 0.03178, 0.2154, 0.03418, 0.206, 0.04325, 0.1902, 0.03828, 0.3014, 0.4641, 0.2844, 0.4674, 0.2781, 0.4682, 0.2846, 0.4658, 0.3031, 0.448, 0.3069, 0.4625, 0.1255, 0.1424, 0.1244, 0.1385, 0.1266, 0.1299, 0.1353, 0.1217, 0.1112, 0.09741, 0.0911, 0.1175, 0.0721, 0.1208, 0.08279, 0.1073, 0.09451, 0.0946, 0.1072, 0.08288, 0.1207, 0.07219, 0.1351, 0.06259, 0.1501, 0.05412, 0.1658, 0.04682, 0.182, 0.04069, 0.1902, 0.03828, 0.206, 0.04325, 0.19, 0.0587, 0.1865, 0.07052, 0.1956, 0.1011, 0.2054, 0.1106, 0.2421, 0.1242, 0.2579, 0.1242, 0.2946, 0.1106, 0.3044, 0.1011, 0.3135, 0.07052, 0.31, 0.0587, 0.2846, 0.03418, 0.2781, 0.03178, 0.2844, 0.03257, 0.3013, 0.0361, 0.3178, 0.0409, 0.334, 0.04696, 0.3496, 0.05426, 0.3646, 0.06275, 0.3789, 0.0724, 0.3924, 0.08316, 0.405, 0.09504, 0.3784, 0.1216, 0.3682, 0.07766, 0.3589, 0.08662, 0.3565, 0.08882, 0.3206, 0.1251, 0.3285, 0.1341, 0.3598, 0.1025, 0.3637, 0.1072, 0.3691, 0.1309, 0.3664, 0.1336, 0.362, 0.1147, 0.3531, 0.1242, 0.3575, 0.1425, 0.3313, 0.1687, 0.3199, 0.1584, 0.3075, 0.1498, 0.2941, 0.1427, 0.28, 0.137, 0.2653, 0.1328, 0.2499, 0.1309, 0.2345, 0.1328, 0.2196, 0.137, 0.2054, 0.1426, 0.1919, 0.1497, 0.1795, 0.1583, 0.1681, 0.1683, 0.1506, 0.1528, 0.1548, 0.1489, 0.1591, 0.139, 0.152, 0.1318, 0.1487, 0.1415, 0.1431, 0.1473, 0.1367, 0.149, 0.1305, 0.1476, 0.3589, 0.08662, 0.3637, 0.1072, 0.3598, 0.1025, 0.3565, 0.08882, 0.2653, 0.3671, 0.2802, 0.3628, 0.2866, 0.3864, 0.2579, 0.3758, 0.2421, 0.3758, 0.2054, 0.3894, 0.1956, 0.3989, 0.1865, 0.4295, 0.19, 0.4413, 0.2154, 0.4658, 0.2219, 0.4682, 0.2156, 0.4674, 0.1986, 0.4639, 0.182, 0.4592, 0.1658, 0.4531, 0.1502, 0.4459, 0.1351, 0.4374, 0.1208, 0.4278, 0.1197, 0.4269, 0.1934, 0.351, 0.2054, 0.3573, 0.2196, 0.363, 0.2345, 0.3671, 0.2499, 0.369, 0.07301, 0.3803, 0.07213, 0.3792, 0.06252, 0.3648, 0.05405, 0.3498, 0.04672, 0.3342, 0.04274, 0.3238, 0.0587, 0.304, 0.07052, 0.3075, 0.1011, 0.2984, 0.1106, 0.2886, 0.1242, 0.2519, 0.1242, 0.2361, 0.1106, 0.1994, 0.1011, 0.1895, 0.07052, 0.1805, 0.0587, 0.184, 0.03418, 0.2094, 0.03325, 0.2119, 0.03599, 0.1986, 0.04075, 0.182, 0.04678, 0.1659, 0.05405, 0.1502, 0.0625, 0.1352, 0.0721, 0.1208, 0.0911, 0.1175, 0.09707, 0.1234, 0.1113, 0.1093, 0.1229, 0.121, 0.1157, 0.1313, 0.1147, 0.1368, 0.1162, 0.1448, 0.1192, 0.1497, 0.1284, 0.1569, 0.1337, 0.1584, 0.1469, 0.1563, 0.1506, 0.1528, 0.1681, 0.1683, 0.1581, 0.1796, 0.1495, 0.192, 0.1424, 0.2054, 0.1367, 0.2196, 0.1324, 0.2345, 0.1309, 0.25, 0.1331, 0.2654, 0.1371, 0.2802, 0.1426, 0.2944, 0.1488, 0.3063, 0.03253, 0.2844, 0.03073, 0.2693, 0.03418, 0.2786, 0.0587, 0.304, 0.04274, 0.3238, 0.04059, 0.318, 0.0359, 0.3014, 0.4668, 0.2878, 0.4629, 0.2815, 0.4658, 0.2786, 0.4693, 0.2693, 0.4675, 0.2844, 0.3494, 0.3472, 0.3319, 0.3317, 0.3419, 0.3204, 0.353, 0.3437, 0.3823, 0.1266, 0.3803, 0.1285, 0.3784, 0.1216, 0.405, 0.09504, 0.4169, 0.1075, 0.4277, 0.121, 0.4373, 0.1353, 0.4458, 0.1503, 0.4531, 0.166, 0.4592, 0.1821, 0.464, 0.1987, 0.4658, 0.2094, 0.4413, 0.184, 0.4295, 0.1805, 0.3989, 0.1895, 0.3894, 0.1994, 0.3758, 0.2361, 0.3758, 0.2519, 0.3894, 0.2886, 0.3989, 0.2984, 0.4295, 0.3075, 0.4413, 0.304, 0.4629, 0.2815, 0.4668, 0.2878, 0.464, 0.3014, 0.4592, 0.318, 0.4532, 0.3342, 0.4459, 0.3498, 0.4374, 0.3649, 0.4278, 0.3792, 0.4172, 0.3928, 0.4054, 0.4055, 0.3928, 0.4172, 0.3792, 0.4279, 0.3649, 0.4375, 0.3498, 0.446, 0.3342, 0.4533, 0.318, 0.4593, 0.3069, 0.4625, 0.3031, 0.448, 0.31, 0.4413, 0.3135, 0.4295, 0.3044, 0.3989, 0.2946, 0.3894, 0.2866, 0.3864, 0.2802, 0.3628, 0.2802, 0.3628, 0.2947, 0.3573, 0.3081, 0.3502, 0.3206, 0.3417, 0.3319, 0.3317, 0.3494, 0.3472, 0.3452, 0.3511, 0.3409, 0.361, 0.3479, 0.3683, 0.3512, 0.3585, 0.3568, 0.3528, 0.3632, 0.351, 0.3694, 0.3524, 0.3744, 0.3577, 0.3755, 0.3616, 0.3733, 0.3702, 0.3646, 0.3784, 0.3887, 0.4027, 0.4088, 0.3826, 0.4028, 0.3766, 0.3886, 0.3908, 0.377, 0.3791, 0.3842, 0.3687, 0.3851, 0.3633, 0.3836, 0.3553, 0.3807, 0.3503, 0.3714, 0.3431, 0.3661, 0.3415, 0.353, 0.3437, 0.3419, 0.3204, 0.3504, 0.3079, 0.3574, 0.2945, 0.3629, 0.2803, 0.3669, 0.2654, 0.3691, 0.2501, 0.3676, 0.2346, 0.3633, 0.2198, 0.3576, 0.2057, 0.3504, 0.1924, 0.3418, 0.18, 0.3313, 0.1687, 0.3575, 0.1425, 0.3588, 0.1467, 0.3444, 0.1612, 0.3568, 0.165, 0.3715, 0.1504, 0.3664, 0.1336, 0.3691, 0.1309, 0.3738, 0.1476, 0.383, 0.1385, 0.3824, 0.1362, 0.3843, 0.1345, 0.3965, 0.1369, 0.3636, 0.1696, 0.3726, 0.1775, 0.4196, 0.1309, 0.3813, 0.1227, 0.3843, 0.1345, 0.3824, 0.1362, 0.3803, 0.1285, 0.3823, 0.1266, 0.02144, 0.9414, 0.1214, 0.9414, 0.1214, 0.7914, 0.02144, 0.7914, 0.5929, 0.7914, 0.5929, 0.9414, 0.6928, 0.9414, 0.6928, 0.7914, 0.3072, 0.7914, 0.3072, 0.9414, 0.4071, 0.9414, 0.4071, 0.7914, 0.1643, 0.7914, 0.1643, 0.9414, 0.2643, 0.9414, 0.2643, 0.7914, 0.7357, 0.9414, 0.8357, 0.9414, 0.8357, 0.7914, 0.7357, 0.7914, 0.8786, 0.9414, 0.9786, 0.9414, 0.9786, 0.7914, 0.8786, 0.7914, 0.02144, 0.9414, 0.02144, 0.9414, 0.02144, 0.7914, 0.02144, 0.7914, 0.8357, 0.9414, 0.8786, 0.9414, 0.8786, 0.7914, 0.8357, 0.7914, 0.6928, 0.9414, 0.7357, 0.9414, 0.7357, 0.7914, 0.6928, 0.7914, 0.5929, 0.9414, 0.5929, 0.7914, 0.5853, 0.7914, 0.5853, 0.9414, 0.4353, 0.7914, 0.4071, 0.7914, 0.4071, 0.9414, 0.4353, 0.9414, 0.2643, 0.7914, 0.2643, 0.9414, 0.3072, 0.9414, 0.3072, 0.7914, 0.1214, 0.9414, 0.1643, 0.9414, 0.1643, 0.7914, 0.1214, 0.7914, 0.02144, 0.7914, 0.02144, 0.9414, 0.1214, 0.9414, 0.1214, 0.7914, 0.5929, 0.9414, 0.6928, 0.9414, 0.6928, 0.7914, 0.5929, 0.7914, 0.3702, 0.7914, 0.3072, 0.7914, 0.3072, 0.9414, 0.3702, 0.9414, 0.4071, 0.9414, 0.4071, 0.7914, 0.1643, 0.7914, 0.1643, 0.9414, 0.2643, 0.9414, 0.2643, 0.7914, 0.7357, 0.9414, 0.8357, 0.9414, 0.8357, 0.7914, 0.7357, 0.7914, 0.8786, 0.7914, 0.8786, 0.9414, 0.9786, 0.9414, 0.9786, 0.7914, 2.98e-08, 0.7914, 2.98e-08, 0.9414, 0.02144, 0.9414, 0.02144, 0.7914, 0.8357, 0.7914, 0.8357, 0.9414, 0.8786, 0.9414, 0.8786, 0.7914, 0.6928, 0.9414, 0.7357, 0.9414, 0.7357, 0.7914, 0.6928, 0.7914, 0.5929, 0.9414, 0.5929, 0.7914, 0.5733, 0.7914, 0.5733, 0.9414, 0.4071, 0.7914, 0.4071, 0.9414, 0.4267, 0.9414, 0.4267, 0.7914, 0.2643, 0.7914, 0.2643, 0.9414, 0.3072, 0.9414, 0.3072, 0.7914, 0.1214, 0.7914, 0.1214, 0.9414, 0.1643, 0.9414, 0.1643, 0.7914, 0.02144, 0.7914, 0.02144, 0.9414, 0.1214, 0.9414, 0.1214, 0.7914, 0.6928, 0.7914, 0.5929, 0.7914, 0.5929, 0.9414, 0.6046, 0.9414, 0.6928, 0.9414, 0.3072, 0.9414, 0.4071, 0.9414, 0.4071, 0.7914, 0.3072, 0.7914, 0.1643, 0.9414, 0.2643, 0.9414, 0.2643, 0.7914, 0.1643, 0.7914, 0.7357, 0.7914, 0.7357, 0.9414, 0.8357, 0.9414, 0.8357, 0.7914, 0.8786, 0.7914, 0.8786, 0.9414, 0.9786, 0.9414, 0.9786, 0.7914, 0.02144, 0.7914, 0.02144, 0.9414, 0.02144, 0.9414, 0.02144, 0.7914, 0.8357, 0.7914, 0.8357, 0.9414, 0.8786, 0.9414, 0.8786, 0.7914, 0.6928, 0.7914, 0.6928, 0.9414, 0.7357, 0.9414, 0.7357, 0.7914, 0.5929, 0.9414, 0.5929, 0.7914, 0.5647, 0.7914, 0.5647, 0.9414, 0.2643, 0.9414, 0.3072, 0.9414, 0.3072, 0.7914, 0.2643, 0.7914, 0.1214, 0.7914, 0.1214, 0.9414, 0.1643, 0.9414, 0.1643, 0.7914, 0.1214, 0.7914, 0.02144, 0.7914, 0.02144, 0.9414, 0.0995, 0.9414, 0.1214, 0.9414, 0.6346, 0.7914, 0.5929, 0.7914, 0.5929, 0.9414, 0.6928, 0.9414, 0.6928, 0.7914, 0.3072, 0.7914, 0.3072, 0.9414, 0.3345, 0.9414, 0.4071, 0.9414, 0.4071, 0.7914, 0.1643, 0.9414, 0.2643, 0.9414, 0.2643, 0.7914, 0.1643, 0.7914, 0.7357, 0.7914, 0.7357, 0.9414, 0.8357, 0.9414, 0.8357, 0.7914, 0.8786, 0.9414, 0.9786, 0.9414, 0.9786, 0.7914, 0.8786, 0.7914, 2.98e-08, 0.9414, 0.02144, 0.9414, 0.02144, 0.7914, 2.98e-08, 0.7914, 0.8357, 0.9414, 0.8786, 0.9414, 0.8786, 0.7914, 0.8357, 0.7914, 0.6928, 0.7914, 0.6928, 0.9414, 0.7357, 0.9414, 0.7357, 0.7914, 0.5929, 0.9414, 0.5929, 0.7914, 0.5733, 0.7914, 0.5733, 0.9414, 0.4267, 0.7914, 0.4071, 0.7914, 0.4071, 0.9414, 0.4267, 0.9414, 0.2643, 0.9414, 0.3072, 0.9414, 0.3072, 0.7914, 0.2643, 0.7914, 0.1214, 0.9414, 0.1643, 0.9414, 0.1643, 0.7914, 0.1214, 0.7914, 0.02083, 0.9375, 0.02083, 0.9546, 3.763e-07, 0.9546, 3.763e-07, 0.9375, 0.9583, 0.9546, 0.9375, 0.9546, 0.9375, 0.875, 0.956, 0.875, 0.956, 0.9142, 0.9583, 0.9237, 0.9375, 0.9546, 0.9167, 0.9546, 0.9167, 0.875, 0.9375, 0.875, 0.9167, 0.9546, 0.8958, 0.9546, 0.8958, 0.875, 0.9167, 0.875, 0.8958, 0.9546, 0.875, 0.9546, 0.875, 0.875, 0.8958, 0.875, 0.875, 0.9546, 0.8542, 0.9546, 0.8542, 0.875, 0.875, 0.875, 0.8334, 0.875, 0.8542, 0.875, 0.8542, 0.9546, 0.8333, 0.9546, 0.8333, 0.875, 0.8333, 0.9546, 0.8125, 0.9546, 0.8125, 0.875, 0.8333, 0.875, 0.8125, 0.9546, 0.7917, 0.9546, 0.7917, 0.875, 0.8125, 0.875, 0.7917, 0.9546, 0.7708, 0.9546, 0.7708, 0.875, 0.7917, 0.875, 0.7708, 0.875, 0.7708, 0.9546, 0.75, 0.9546, 0.75, 0.875, 0.75, 0.875, 0.75, 0.9546, 0.7292, 0.9546, 0.7292, 0.875, 0.7292, 0.875, 0.7292, 0.9546, 0.7083, 0.9546, 0.7083, 0.875, 0.7083, 0.875, 0.7083, 0.9546, 0.6875, 0.9546, 0.6875, 0.875, 0.6875, 0.875, 0.6875, 0.9546, 0.6667, 0.9546, 0.6667, 0.875, 0.6667, 0.875, 0.6667, 0.9546, 0.6458, 0.9546, 0.6458, 0.875, 0.6458, 0.875, 0.6458, 0.9546, 0.625, 0.9546, 0.625, 0.875, 0.625, 0.875, 0.625, 0.9546, 0.6042, 0.9546, 0.6042, 0.875, 0.6042, 0.875, 0.6042, 0.9546, 0.5833, 0.9546, 0.5833, 0.875, 0.5833, 0.875, 0.5833, 0.9546, 0.5625, 0.9546, 0.5625, 0.875, 0.5625, 0.875, 0.5625, 0.9546, 0.5417, 0.9546, 0.5417, 0.875, 0.5417, 0.875, 0.5417, 0.9546, 0.5208, 0.9546, 0.5208, 0.875, 0.5208, 0.875, 0.5208, 0.9546, 0.5, 0.9546, 0.5, 0.875, 0.5, 0.875, 0.5, 0.9546, 0.4792, 0.9546, 0.4792, 0.875, 0.4792, 0.875, 0.4792, 0.9546, 0.4583, 0.9546, 0.4583, 0.875, 0.4583, 0.875, 0.4583, 0.9546, 0.4375, 0.9546, 0.4375, 0.875, 0.4375, 0.875, 0.4375, 0.9546, 0.4167, 0.9546, 0.4167, 0.875, 0.4167, 0.875, 0.4167, 0.9546, 0.3958, 0.9546, 0.3958, 0.875, 0.3958, 0.875, 0.3958, 0.9546, 0.375, 0.9546, 0.375, 0.875, 0.375, 0.875, 0.375, 0.9546, 0.3542, 0.9546, 0.3542, 0.875, 0.3542, 0.875, 0.3542, 0.9546, 0.3333, 0.9546, 0.3333, 0.875, 0.3333, 0.875, 0.3333, 0.9546, 0.3125, 0.9546, 0.3125, 0.875, 0.3125, 0.875, 0.3125, 0.9546, 0.2917, 0.9546, 0.2917, 0.875, 0.2917, 0.875, 0.2917, 0.9546, 0.2708, 0.9546, 0.2708, 0.875, 0.2708, 0.875, 0.2708, 0.9546, 0.25, 0.9546, 0.25, 0.875, 0.25, 0.9546, 0.2292, 0.9546, 0.2292, 0.875, 0.25, 0.875, 0.2292, 0.875, 0.2292, 0.9546, 0.2083, 0.9546, 0.2083, 0.875, 0.2083, 0.9546, 0.1875, 0.9546, 0.1875, 0.875, 0.2083, 0.875, 0.1875, 0.875, 0.1875, 0.9546, 0.1667, 0.9546, 0.1667, 0.875, 0.1667, 0.875, 0.1667, 0.9546, 0.1458, 0.9546, 0.1458, 0.875, 0.1458, 0.9546, 0.125, 0.9546, 0.125, 0.875, 0.1458, 0.875, 0.125, 0.9546, 0.1042, 0.9546, 0.1042, 0.875, 0.125, 0.875, 0.1042, 0.9546, 0.08333, 0.9546, 0.08333, 0.875, 0.1042, 0.875, 0.08333, 0.9546, 0.0625, 0.9546, 0.0625, 0.875, 0.08333, 0.875, 0.0625, 0.875, 0.0625, 0.9546, 0.04167, 0.9546, 0.04167, 0.9237, 0.04401, 0.9142, 0.04401, 0.875, 0.04167, 0.9546, 0.02083, 0.9546, 0.02083, 0.9375, 0.03842, 0.9375, 0.04167, 0.9237, 1.0, 0.9375, 1.0, 0.9546, 0.9792, 0.9546, 0.9792, 0.9375, 0.9792, 0.9375, 0.9792, 0.9546, 0.9583, 0.9546, 0.9583, 0.9237, 0.9616, 0.9375, 0.2769, 0.4546, 0.2813, 0.4879, 0.25, 0.49, 0.25, 0.4573, 0.2904, 0.4533, 0.3034, 0.4494, 0.3121, 0.4818, 0.2813, 0.4879, 0.2769, 0.4546, 0.3293, 0.4415, 0.3418, 0.4717, 0.3121, 0.4818, 0.3034, 0.4494, 0.3293, 0.4415, 0.3532, 0.4287, 0.37, 0.4578, 0.3418, 0.4717, 0.3652, 0.4223, 0.3756, 0.4137, 0.3961, 0.4404, 0.37, 0.4578, 0.3532, 0.4287, 0.3966, 0.3966, 0.4197, 0.4197, 0.3961, 0.4404, 0.3756, 0.4137, 0.4137, 0.3756, 0.4404, 0.3961, 0.4197, 0.4197, 0.3966, 0.3966, 0.4223, 0.3652, 0.4287, 0.3532, 0.4578, 0.37, 0.4404, 0.3961, 0.4137, 0.3756, 0.4415, 0.3293, 0.4717, 0.3418, 0.4578, 0.37, 0.4287, 0.3532, 0.4494, 0.3034, 0.4818, 0.3121, 0.4717, 0.3418, 0.4415, 0.3293, 0.4533, 0.2904, 0.4546, 0.2769, 0.4879, 0.2813, 0.4818, 0.3121, 0.4494, 0.3034, 0.49, 0.25, 0.4879, 0.2813, 0.4546, 0.2769, 0.4573, 0.25, 0.4546, 0.2231, 0.4879, 0.2187, 0.49, 0.25, 0.4573, 0.25, 0.4533, 0.2096, 0.4494, 0.1966, 0.4818, 0.1879, 0.4879, 0.2187, 0.4546, 0.2231, 0.4717, 0.1582, 0.4818, 0.1879, 0.4494, 0.1966, 0.4415, 0.1707, 0.4415, 0.1707, 0.4287, 0.1468, 0.4578, 0.13, 0.4717, 0.1582, 0.4223, 0.1348, 0.4137, 0.1244, 0.4404, 0.1039, 0.4578, 0.13, 0.4287, 0.1468, 0.3966, 0.1034, 0.4197, 0.08029, 0.4404, 0.1039, 0.4137, 0.1244, 0.3961, 0.0596, 0.4197, 0.08029, 0.3966, 0.1034, 0.3756, 0.08626, 0.3652, 0.07766, 0.3532, 0.07127, 0.37, 0.04215, 0.3961, 0.0596, 0.3756, 0.08626, 0.3293, 0.0585, 0.3418, 0.02827, 0.37, 0.04215, 0.3532, 0.07127, 0.3121, 0.01818, 0.3418, 0.02827, 0.3293, 0.0585, 0.3034, 0.05065, 0.2904, 0.04671, 0.2769, 0.04538, 0.2813, 0.01205, 0.3121, 0.01818, 0.3034, 0.05065, 0.25, 0.04273, 0.25, 0.01, 0.2813, 0.01205, 0.2769, 0.04538, 0.2231, 0.04538, 0.2187, 0.01205, 0.25, 0.01, 0.25, 0.04273, 0.2096, 0.04671, 0.1966, 0.05065, 0.1879, 0.01818, 0.2187, 0.01205, 0.2231, 0.04538, 0.1707, 0.0585, 0.1582, 0.02827, 0.1879, 0.01818, 0.1966, 0.05065, 0.1707, 0.0585, 0.1468, 0.07127, 0.13, 0.04215, 0.1582, 0.02827, 0.1348, 0.07766, 0.1244, 0.08626, 0.1039, 0.0596, 0.13, 0.04215, 0.1468, 0.07127, 0.1034, 0.1034, 0.08029, 0.08029, 0.1039, 0.0596, 0.1244, 0.08626, 0.08626, 0.1244, 0.0596, 0.1039, 0.08029, 0.08029, 0.1034, 0.1034, 0.07766, 0.1348, 0.07127, 0.1468, 0.04215, 0.13, 0.0596, 0.1039, 0.08626, 0.1244, 0.0585, 0.1707, 0.02827, 0.1582, 0.04215, 0.13, 0.07127, 0.1468, 0.05065, 0.1966, 0.01818, 0.1879, 0.02827, 0.1582, 0.0585, 0.1707, 0.04671, 0.2096, 0.04538, 0.2231, 0.01205, 0.2187, 0.01818, 0.1879, 0.05065, 0.1966, 0.04273, 0.25, 0.01, 0.25, 0.01205, 0.2187, 0.04538, 0.2231, 0.01205, 0.2813, 0.01, 0.25, 0.04273, 0.25, 0.04538, 0.2769, 0.04671, 0.2904, 0.05065, 0.3034, 0.01818, 0.3121, 0.01205, 0.2813, 0.04538, 0.2769, 0.02827, 0.3418, 0.01818, 0.3121, 0.05065, 0.3034, 0.0585, 0.3293, 0.0585, 0.3293, 0.07127, 0.3532, 0.04215, 0.37, 0.02827, 0.3418, 0.07766, 0.3652, 0.08626, 0.3756, 0.0596, 0.3961, 0.04215, 0.37, 0.07127, 0.3532, 0.1034, 0.3966, 0.08029, 0.4197, 0.0596, 0.3961, 0.08626, 0.3756, 0.1039, 0.4404, 0.08029, 0.4197, 0.1034, 0.3966, 0.1244, 0.4137, 0.1348, 0.4223, 0.1468, 0.4287, 0.13, 0.4578, 0.1039, 0.4404, 0.1244, 0.4137, 0.1707, 0.4415, 0.1582, 0.4717, 0.13, 0.4578, 0.1468, 0.4287, 0.1966, 0.4494, 0.1879, 0.4818, 0.1582, 0.4717, 0.1707, 0.4415, 0.2096, 0.4533, 0.2231, 0.4546, 0.2187, 0.4879, 0.1879, 0.4818, 0.1966, 0.4494, 0.25, 0.49, 0.2187, 0.4879, 0.2231, 0.4546, 0.25, 0.4573, 1.0, 0.8477, 1.0, 0.7976, 0.9688, 0.7933, 0.9688, 0.8476, 0.9792, 0.8479, 0.9375, 0.8477, 0.9583, 0.8479, 0.9688, 0.8476, 0.9688, 0.7933, 0.9375, 0.7908, 0.9167, 0.8479, 0.9375, 0.8477, 0.9375, 0.7908, 0.9062, 0.7902, 0.9062, 0.8476, 0.8958, 0.8479, 0.9062, 0.8476, 0.9062, 0.7902, 0.875, 0.7915, 0.875, 0.8477, 0.8542, 0.8479, 0.875, 0.8477, 0.875, 0.7915, 0.8438, 0.7946, 0.8438, 0.8476, 0.8333, 0.8479, 0.8438, 0.8476, 0.8438, 0.7946, 0.8125, 0.7996, 0.8125, 0.8477, 0.7812, 0.8476, 0.7917, 0.8479, 0.8125, 0.8477, 0.8125, 0.7996, 0.7812, 0.7953, 0.7708, 0.8479, 0.7812, 0.8476, 0.7812, 0.7953, 0.75, 0.7927, 0.75, 0.7989, 0.75, 0.8477, 0.7292, 0.8479, 0.75, 0.8477, 0.75, 0.7989, 0.75, 0.7927, 0.7188, 0.7919, 0.7188, 0.8476, 0.6875, 0.8477, 0.7083, 0.8479, 0.7188, 0.8476, 0.7188, 0.7919, 0.6875, 0.7929, 0.6562, 0.8476, 0.6667, 0.8479, 0.6875, 0.8477, 0.6875, 0.7929, 0.6562, 0.7955, 0.6458, 0.8479, 0.6562, 0.8476, 0.6562, 0.7955, 0.625, 0.7998, 0.625, 0.8477, 0.6042, 0.8479, 0.625, 0.8477, 0.625, 0.7998, 0.5938, 0.7958, 0.5938, 0.8476, 0.5625, 0.8477, 0.5833, 0.8479, 0.5938, 0.8476, 0.5938, 0.7958, 0.5625, 0.7936, 0.5417, 0.8479, 0.5625, 0.8477, 0.5625, 0.7936, 0.5312, 0.7931, 0.5312, 0.8476, 0.5208, 0.8479, 0.5312, 0.8476, 0.5312, 0.7931, 0.5, 0.7944, 0.5, 0.8477, 0.4792, 0.8479, 0.5, 0.8477, 0.5, 0.7944, 0.4688, 0.7974, 0.4688, 0.8476, 0.4375, 0.8477, 0.4583, 0.8479, 0.4688, 0.8476, 0.4688, 0.7974, 0.4516, 0.8, 0.4375, 0.7966, 0.4167, 0.8479, 0.4375, 0.8477, 0.4375, 0.7966, 0.4062, 0.791, 0.4062, 0.8476, 0.375, 0.8477, 0.3958, 0.8479, 0.4062, 0.8476, 0.4062, 0.791, 0.375, 0.7879, 0.3542, 0.8479, 0.375, 0.8477, 0.375, 0.7879, 0.3438, 0.7872, 0.3438, 0.8476, 0.3333, 0.8479, 0.3438, 0.8476, 0.3438, 0.7872, 0.3125, 0.7892, 0.3125, 0.8477, 0.2917, 0.8479, 0.3125, 0.8477, 0.3125, 0.7892, 0.2812, 0.7935, 0.2812, 0.8476, 0.2708, 0.8479, 0.2812, 0.8476, 0.2812, 0.7935, 0.25, 0.8002, 0.25, 0.8477, 0.2292, 0.8479, 0.25, 0.8477, 0.25, 0.8002, 0.2188, 0.795, 0.2188, 0.8476, 0.1875, 0.8477, 0.2083, 0.8479, 0.2188, 0.8476, 0.2188, 0.795, 0.1875, 0.7916, 0.1667, 0.8479, 0.1875, 0.8477, 0.1875, 0.7916, 0.1562, 0.7901, 0.1562, 0.8476, 0.1458, 0.8479, 0.1562, 0.8476, 0.1562, 0.7901, 0.125, 0.7906, 0.125, 0.8477, 0.1042, 0.8479, 0.125, 0.8477, 0.125, 0.7906, 0.09375, 0.7931, 0.09375, 0.8476, 0.08332, 0.8479, 0.09375, 0.8476, 0.09375, 0.7931, 0.0625, 0.7975, 0.0625, 0.8477, 0.03125, 0.8476, 0.04168, 0.8479, 0.0625, 0.8477, 0.0625, 0.7975, 0.03125, 0.8035, 0.03125, 0.8476, 0.03125, 0.8035, 0.0, 0.7976, 0.0, 0.8477, 0.02082, 0.8479, 1.0, 0.5, 1.0, 1.0, 0.9875, 1.0, 0.9875, 0.5, 0.9875, 0.5, 0.9875, 1.0, 0.975, 1.0, 0.975, 0.5, 0.975, 0.5, 0.975, 1.0, 0.9625, 1.0, 0.9625, 0.5, 0.9625, 0.5, 0.9625, 1.0, 0.95, 1.0, 0.95, 0.5, 0.95, 0.5, 0.95, 1.0, 0.9375, 1.0, 0.9375, 0.5, 0.9375, 0.5, 0.9375, 1.0, 0.925, 1.0, 0.925, 0.5, 0.925, 0.5, 0.925, 1.0, 0.9125, 1.0, 0.9125, 0.5, 0.9125, 0.5, 0.9125, 1.0, 0.9, 1.0, 0.9, 0.5, 0.9, 0.5, 0.9, 1.0, 0.8875, 1.0, 0.8875, 0.5, 0.8875, 0.5, 0.8875, 1.0, 0.875, 1.0, 0.875, 0.5, 0.875, 0.5, 0.875, 1.0, 0.8625, 1.0, 0.8625, 0.5, 0.8625, 0.5, 0.8625, 1.0, 0.85, 1.0, 0.85, 0.5, 0.85, 0.5, 0.85, 1.0, 0.8375, 1.0, 0.8375, 0.5, 0.8375, 0.5, 0.8375, 1.0, 0.825, 1.0, 0.825, 0.5, 0.825, 0.5, 0.825, 1.0, 0.8125, 1.0, 0.8125, 0.5, 0.8125, 0.5, 0.8125, 1.0, 0.8, 1.0, 0.8, 0.5, 0.8, 0.5, 0.8, 1.0, 0.7875, 1.0, 0.7875, 0.5, 0.7875, 0.5, 0.7875, 1.0, 0.775, 1.0, 0.775, 0.5, 0.775, 0.5, 0.775, 1.0, 0.7625, 1.0, 0.7625, 0.5, 0.7625, 0.5, 0.7625, 1.0, 0.75, 1.0, 0.75, 0.5, 0.75, 0.5, 0.75, 1.0, 0.7375, 1.0, 0.7375, 0.5, 0.7375, 0.5, 0.7375, 1.0, 0.725, 1.0, 0.725, 0.5, 0.725, 0.5, 0.725, 1.0, 0.7125, 1.0, 0.7125, 0.5, 0.7125, 0.5, 0.7125, 1.0, 0.7, 1.0, 0.7, 0.5, 0.7, 0.5, 0.7, 1.0, 0.6875, 1.0, 0.6875, 0.5, 0.6875, 0.5, 0.6875, 1.0, 0.675, 1.0, 0.675, 0.5, 0.675, 0.5, 0.675, 1.0, 0.6625, 1.0, 0.6625, 0.5, 0.6625, 0.5, 0.6625, 1.0, 0.65, 1.0, 0.65, 0.5, 0.65, 0.5, 0.65, 1.0, 0.6375, 1.0, 0.6375, 0.5, 0.6375, 0.5, 0.6375, 1.0, 0.625, 1.0, 0.625, 0.5, 0.625, 0.5, 0.625, 1.0, 0.6125, 1.0, 0.6125, 0.5, 0.6125, 0.5, 0.6125, 1.0, 0.6, 1.0, 0.6, 0.5, 0.6, 0.5, 0.6, 1.0, 0.5875, 1.0, 0.5875, 0.5, 0.5875, 0.5, 0.5875, 1.0, 0.575, 1.0, 0.575, 0.5, 0.575, 0.5, 0.575, 1.0, 0.5625, 1.0, 0.5625, 0.5, 0.5625, 0.5, 0.5625, 1.0, 0.55, 1.0, 0.55, 0.5, 0.55, 0.5, 0.55, 1.0, 0.5375, 1.0, 0.5375, 0.5, 0.5375, 0.5, 0.5375, 1.0, 0.525, 1.0, 0.525, 0.5, 0.525, 0.5, 0.525, 1.0, 0.5125, 1.0, 0.5125, 0.5, 0.5125, 0.5, 0.5125, 1.0, 0.5, 1.0, 0.5, 0.5, 0.5, 0.5, 0.5, 1.0, 0.4875, 1.0, 0.4875, 0.5, 0.4875, 0.5, 0.4875, 1.0, 0.475, 1.0, 0.475, 0.5, 0.475, 0.5, 0.475, 1.0, 0.4625, 1.0, 0.4625, 0.5, 0.4625, 0.5, 0.4625, 1.0, 0.45, 1.0, 0.45, 0.5, 0.45, 0.5, 0.45, 1.0, 0.4375, 1.0, 0.4375, 0.5, 0.4375, 0.5, 0.4375, 1.0, 0.425, 1.0, 0.425, 0.5, 0.425, 0.5, 0.425, 1.0, 0.4125, 1.0, 0.4125, 0.5, 0.4125, 0.5, 0.4125, 1.0, 0.4, 1.0, 0.4, 0.5, 0.4, 0.5, 0.4, 1.0, 0.3875, 1.0, 0.3875, 0.5, 0.3875, 0.5, 0.3875, 1.0, 0.375, 1.0, 0.375, 0.5, 0.375, 0.5, 0.375, 1.0, 0.3625, 1.0, 0.3625, 0.5, 0.3625, 0.5, 0.3625, 1.0, 0.35, 1.0, 0.35, 0.5, 0.35, 0.5, 0.35, 1.0, 0.3375, 1.0, 0.3375, 0.5, 0.3375, 0.5, 0.3375, 1.0, 0.325, 1.0, 0.325, 0.5, 0.325, 0.5, 0.325, 1.0, 0.3125, 1.0, 0.3125, 0.5, 0.3125, 0.5, 0.3125, 1.0, 0.3, 1.0, 0.3, 0.5, 0.3, 0.5, 0.3, 1.0, 0.2875, 1.0, 0.2875, 0.5, 0.2875, 0.5, 0.2875, 1.0, 0.275, 1.0, 0.275, 0.5, 0.275, 0.5, 0.275, 1.0, 0.2625, 1.0, 0.2625, 0.5, 0.2625, 0.5, 0.2625, 1.0, 0.25, 1.0, 0.25, 0.5, 0.25, 0.5, 0.25, 1.0, 0.2375, 1.0, 0.2375, 0.5, 0.2375, 0.5, 0.2375, 1.0, 0.225, 1.0, 0.225, 0.5, 0.225, 0.5, 0.225, 1.0, 0.2125, 1.0, 0.2125, 0.5, 0.2125, 0.5, 0.2125, 1.0, 0.2, 1.0, 0.2, 0.5, 0.2, 0.5, 0.2, 1.0, 0.1875, 1.0, 0.1875, 0.5, 0.1875, 0.5, 0.1875, 1.0, 0.175, 1.0, 0.175, 0.5, 0.175, 0.5, 0.175, 1.0, 0.1625, 1.0, 0.1625, 0.5, 0.1625, 0.5, 0.1625, 1.0, 0.15, 1.0, 0.15, 0.5, 0.15, 0.5, 0.15, 1.0, 0.1375, 1.0, 0.1375, 0.5, 0.1375, 0.5, 0.1375, 1.0, 0.125, 1.0, 0.125, 0.5, 0.125, 0.5, 0.125, 1.0, 0.1125, 1.0, 0.1125, 0.5, 0.1125, 0.5, 0.1125, 1.0, 0.1, 1.0, 0.1, 0.5, 0.1, 0.5, 0.1, 1.0, 0.0875, 1.0, 0.0875, 0.5, 0.0875, 0.5, 0.0875, 1.0, 0.075, 1.0, 0.075, 0.5, 0.075, 0.5, 0.075, 1.0, 0.0625, 1.0, 0.0625, 0.5, 0.0625, 0.5, 0.0625, 1.0, 0.05, 1.0, 0.05, 0.5, 0.05, 0.5, 0.05, 1.0, 0.0375, 1.0, 0.0375, 0.5, 0.0375, 0.5, 0.0375, 1.0, 0.025, 1.0, 0.025, 0.5, 0.2671, 0.4675, 0.2841, 0.4655, 0.2875, 0.487, 0.2688, 0.4893, 0.25, 0.49, 0.2312, 0.4893, 0.2125, 0.487, 0.194, 0.4834, 0.1758, 0.4783, 0.1582, 0.4717, 0.141, 0.4638, 0.1246, 0.4546, 0.1089, 0.4442, 0.09413, 0.4325, 0.08029, 0.4197, 0.0675, 0.4059, 0.05584, 0.3911, 0.04537, 0.3754, 0.03616, 0.359, 0.02827, 0.3418, 0.02175, 0.3242, 0.01663, 0.306, 0.01295, 0.2875, 0.01074, 0.2688, 0.01, 0.25, 0.01074, 0.2312, 0.01295, 0.2125, 0.01663, 0.194, 0.02175, 0.1758, 0.02827, 0.1582, 0.03616, 0.141, 0.04537, 0.1246, 0.05584, 0.1089, 0.0675, 0.09413, 0.08029, 0.08029, 0.09413, 0.0675, 0.1089, 0.05584, 0.1246, 0.04537, 0.141, 0.03616, 0.1582, 0.02827, 0.1758, 0.02175, 0.194, 0.01663, 0.2125, 0.01295, 0.2312, 0.01074, 0.25, 0.01, 0.2688, 0.01074, 0.2875, 0.01295, 0.306, 0.01663, 0.3242, 0.02175, 0.3418, 0.02827, 0.359, 0.03616, 0.3754, 0.04537, 0.3911, 0.05584, 0.4059, 0.0675, 0.4197, 0.08029, 0.4325, 0.09413, 0.4442, 0.1089, 0.4546, 0.1246, 0.4638, 0.141, 0.4717, 0.1582, 0.4783, 0.1758, 0.4834, 0.194, 0.487, 0.2125, 0.4893, 0.2312, 0.49, 0.25, 0.4893, 0.2688, 0.487, 0.2875, 0.4655, 0.2841, 0.4675, 0.2671, 0.4682, 0.25, 0.4675, 0.2329, 0.4655, 0.2159, 0.4622, 0.1991, 0.4575, 0.1826, 0.4516, 0.1665, 0.4444, 0.1509, 0.436, 0.136, 0.4265, 0.1218, 0.4159, 0.1083, 0.4043, 0.09572, 0.3917, 0.08409, 0.3782, 0.07349, 0.364, 0.06397, 0.3491, 0.0556, 0.3335, 0.04843, 0.3174, 0.0425, 0.3009, 0.03785, 0.2841, 0.0345, 0.2671, 0.03249, 0.25, 0.03182, 0.2329, 0.03249, 0.2159, 0.0345, 0.1991, 0.03785, 0.1826, 0.0425, 0.1665, 0.04843, 0.1509, 0.0556, 0.136, 0.06397, 0.1218, 0.07349, 0.1083, 0.08409, 0.09572, 0.09572, 0.08409, 0.1083, 0.07349, 0.1218, 0.06397, 0.136, 0.0556, 0.1509, 0.04843, 0.1665, 0.0425, 0.1826, 0.03785, 0.1991, 0.0345, 0.2159, 0.03249, 0.2329, 0.03182, 0.25, 0.03249, 0.2671, 0.0345, 0.2841, 0.03785, 0.3009, 0.0425, 0.3174, 0.04843, 0.3335, 0.0556, 0.3491, 0.06397, 0.364, 0.07349, 0.3782, 0.08409, 0.3917, 0.09572, 0.4043, 0.1083, 0.4159, 0.1218, 0.4265, 0.136, 0.436, 0.1509, 0.4444, 0.1665, 0.4516, 0.1826, 0.4575, 0.1991, 0.4622, 0.2159, 0.4655, 0.2329, 0.4675, 0.25, 0.4682, 0.4622, 0.3009, 0.4655, 0.2841, 0.487, 0.2875, 0.4834, 0.306, 0.4783, 0.3242, 0.4717, 0.3418, 0.4638, 0.359, 0.4546, 0.3754, 0.4442, 0.3911, 0.4325, 0.4059, 0.4197, 0.4197, 0.4059, 0.4325, 0.3911, 0.4442, 0.3754, 0.4546, 0.359, 0.4638, 0.3418, 0.4717, 0.3242, 0.4783, 0.306, 0.4834, 0.2875, 0.487, 0.2841, 0.4655, 0.3009, 0.4622, 0.3174, 0.4575, 0.3335, 0.4516, 0.3491, 0.4444, 0.364, 0.436, 0.3782, 0.4265, 0.3917, 0.4159, 0.4043, 0.4043, 0.4159, 0.3917, 0.4265, 0.3782, 0.436, 0.364, 0.4444, 0.3491, 0.4516, 0.3335, 0.4575, 0.3174, 0.025, 0.5, 0.025, 1.0, 0.0125, 1.0, 0.0125, 0.5, 0.0125, 0.5, 0.0125, 1.0, 6.724e-07, 1.0, 6.724e-07, 0.5, 0.9875, 0.7219, 0.9875, 0.7375, 1.0, 0.7375, 1.0, 0.7219, 0.975, 0.7062, 0.975, 0.7375, 0.9875, 0.7375, 0.9875, 0.7219, 0.979, 0.7219, 0.976, 0.716, 0.976, 0.7062, 0.9625, 0.7062, 0.9625, 0.7375, 0.975, 0.7375, 0.975, 0.7062, 0.95, 0.7062, 0.95, 0.7375, 0.9625, 0.7375, 0.9625, 0.7062, 0.9375, 0.7062, 0.9375, 0.7375, 0.95, 0.7375, 0.95, 0.7062, 0.925, 0.7062, 0.925, 0.7375, 0.9375, 0.7375, 0.9375, 0.7062, 0.9125, 0.7062, 0.9125, 0.7375, 0.925, 0.7375, 0.925, 0.7062, 0.9, 0.7062, 0.9, 0.7375, 0.9125, 0.7375, 0.9125, 0.7062, 0.6389, 0.7062, 0.65, 0.6125, 0.6375, 0.6125, 0.6375, 0.7375, 0.65, 0.7375, 0.65, 0.7062, 0.875, 0.6125, 0.875, 0.7375, 0.8875, 0.7375, 0.8875, 0.6125, 0.8625, 0.7375, 0.875, 0.7375, 0.875, 0.6125, 0.8625, 0.6125, 0.8546, 0.7062, 0.85, 0.7062, 0.85, 0.7375, 0.8625, 0.7375, 0.8625, 0.6125, 0.8546, 0.6125, 0.8375, 0.7062, 0.8375, 0.7375, 0.85, 0.7375, 0.85, 0.7062, 0.8333, 0.7062, 0.825, 0.7062, 0.825, 0.7375, 0.8375, 0.7375, 0.8375, 0.7062, 0.8125, 0.7062, 0.8125, 0.7375, 0.825, 0.7375, 0.825, 0.7062, 0.8, 0.7062, 0.8, 0.7375, 0.8125, 0.7375, 0.8125, 0.7062, 0.7875, 0.7062, 0.7875, 0.7375, 0.8, 0.7375, 0.8, 0.7062, 0.775, 0.7062, 0.775, 0.7375, 0.7875, 0.7375, 0.7875, 0.7062, 0.7625, 0.7062, 0.7625, 0.7375, 0.775, 0.7375, 0.775, 0.7062, 0.75, 0.7062, 0.75, 0.7375, 0.7625, 0.7375, 0.7625, 0.7062, 0.7375, 0.7062, 0.7375, 0.7375, 0.75, 0.7375, 0.75, 0.7062, 0.725, 0.7375, 0.7375, 0.7375, 0.7375, 0.7062, 0.725, 0.7062, 0.7125, 0.7062, 0.7125, 0.7375, 0.725, 0.7375, 0.725, 0.7062, 0.7, 0.7062, 0.7, 0.7375, 0.7125, 0.7375, 0.7125, 0.7062, 0.6875, 0.7062, 0.6875, 0.7375, 0.7, 0.7375, 0.7, 0.7062, 0.675, 0.7375, 0.6875, 0.7375, 0.6875, 0.7062, 0.675, 0.7062, 0.6625, 0.7375, 0.675, 0.7375, 0.675, 0.7062, 0.6625, 0.7062, 0.6525, 0.7062, 0.65, 0.7062, 0.65, 0.7375, 0.6625, 0.7375, 0.6625, 0.7062, 0.625, 0.7375, 0.6375, 0.7375, 0.6375, 0.6125, 0.625, 0.6125, 0.6125, 0.7375, 0.625, 0.7375, 0.625, 0.6125, 0.6125, 0.6125, 0.6, 0.7375, 0.6125, 0.7375, 0.6125, 0.6125, 0.6, 0.6125, 0.5951, 0.7062, 0.5875, 0.7062, 0.5875, 0.7375, 0.6, 0.7375, 0.6, 0.6125, 0.5973, 0.6125, 0.575, 0.7375, 0.5875, 0.7375, 0.5875, 0.7062, 0.575, 0.7062, 0.5625, 0.7062, 0.5625, 0.7375, 0.575, 0.7375, 0.575, 0.7062, 0.55, 0.7375, 0.5625, 0.7375, 0.5625, 0.7062, 0.55, 0.7062, 0.5375, 0.7375, 0.55, 0.7375, 0.55, 0.7062, 0.5375, 0.7062, 0.525, 0.7062, 0.525, 0.7375, 0.5375, 0.7375, 0.5375, 0.7062, 0.5125, 0.7062, 0.5125, 0.7375, 0.525, 0.7375, 0.525, 0.7062, 0.5, 0.7375, 0.5125, 0.7375, 0.5125, 0.7062, 0.5, 0.7062, 0.4875, 0.7062, 0.4875, 0.7375, 0.5, 0.7375, 0.5, 0.7063, 0.475, 0.7375, 0.4875, 0.7375, 0.4875, 0.7062, 0.475, 0.7062, 0.4625, 0.7062, 0.4625, 0.7375, 0.475, 0.7375, 0.475, 0.7062, 0.45, 0.7375, 0.4625, 0.7375, 0.4625, 0.7062, 0.45, 0.7062, 0.4375, 0.7062, 0.4375, 0.7375, 0.45, 0.7375, 0.45, 0.7062, 0.425, 0.7062, 0.425, 0.7375, 0.4375, 0.7375, 0.4375, 0.7062, 0.4125, 0.7062, 0.4125, 0.7375, 0.425, 0.7375, 0.425, 0.7062, 0.4, 0.7375, 0.4125, 0.7375, 0.4125, 0.7062, 0.4, 0.7062, 0.1527, 0.7062, 0.1625, 0.6125, 0.15, 0.6125, 0.15, 0.7375, 0.1625, 0.7375, 0.1625, 0.7062, 0.375, 0.7375, 0.3875, 0.7375, 0.3875, 0.6125, 0.375, 0.6125, 0.3625, 0.6125, 0.3625, 0.7375, 0.375, 0.7375, 0.375, 0.6125, 0.3546, 0.7062, 0.35, 0.7062, 0.35, 0.7375, 0.3625, 0.7375, 0.3625, 0.6125, 0.3546, 0.6125, 0.3375, 0.7375, 0.35, 0.7375, 0.35, 0.7062, 0.3375, 0.7062, 0.3312, 0.7062, 0.325, 0.7062, 0.325, 0.7375, 0.3375, 0.7375, 0.3375, 0.7062, 0.3125, 0.7375, 0.325, 0.7375, 0.325, 0.7062, 0.3125, 0.7062, 0.3, 0.7062, 0.3, 0.7375, 0.3125, 0.7375, 0.3125, 0.7062, 0.2875, 0.7062, 0.2875, 0.7375, 0.3, 0.7375, 0.3, 0.7062, 0.275, 0.7062, 0.275, 0.7375, 0.2875, 0.7375, 0.2875, 0.7062, 0.2625, 0.7062, 0.2625, 0.7375, 0.275, 0.7375, 0.275, 0.7062, 0.25, 0.7062, 0.25, 0.7375, 0.2625, 0.7375, 0.2625, 0.7062, 0.2375, 0.7062, 0.2375, 0.7375, 0.25, 0.7375, 0.25, 0.7062, 0.225, 0.7062, 0.225, 0.7375, 0.2375, 0.7375, 0.2375, 0.7062, 0.2125, 0.7062, 0.2125, 0.7375, 0.225, 0.7375, 0.225, 0.7062, 0.2, 0.7062, 0.2, 0.7375, 0.2125, 0.7375, 0.2125, 0.7062, 0.1875, 0.7062, 0.1875, 0.7375, 0.2, 0.7375, 0.2, 0.7062, 0.175, 0.7062, 0.175, 0.7375, 0.1875, 0.7375, 0.1875, 0.7062, 0.1625, 0.7062, 0.1625, 0.7375, 0.175, 0.7375, 0.175, 0.7062, 0.8954, 0.7062, 0.9, 0.6125, 0.8875, 0.6125, 0.8875, 0.7375, 0.9, 0.7375, 0.9, 0.7062, 0.1375, 0.6125, 0.1375, 0.7375, 0.15, 0.7375, 0.15, 0.6125, 0.125, 0.6125, 0.125, 0.7375, 0.1375, 0.7375, 0.1375, 0.6125, 0.1125, 0.6125, 0.1125, 0.7375, 0.125, 0.7375, 0.125, 0.6125, 0.1111, 0.7062, 0.1, 0.7062, 0.1, 0.7375, 0.1125, 0.7375, 0.1, 0.6125, 0.1111, 0.6125, 0.0875, 0.7062, 0.0875, 0.7375, 0.1, 0.7375, 0.1, 0.7062, 0.075, 0.7062, 0.075, 0.7375, 0.0875, 0.7375, 0.0875, 0.7062, 0.07052, 0.7062, 0.0625, 0.7062, 0.0625, 0.7375, 0.075, 0.7375, 0.075, 0.7062, 0.05, 0.7062, 0.05, 0.7375, 0.0625, 0.7375, 0.0625, 0.7062, 0.0375, 0.7062, 0.0375, 0.7375, 0.05, 0.7375, 0.05, 0.7062, 0.025, 0.7062, 0.025, 0.7375, 0.0375, 0.7375, 0.0375, 0.7062, 0.0125, 0.7219, 0.0125, 0.7375, 0.025, 0.7375, 0.025, 0.7062, 0.02397, 0.7062, 0.02397, 0.716, 0.02098, 0.7219, 6.724e-07, 0.7219, 6.724e-07, 0.7375, 0.0125, 0.7375, 0.0125, 0.7219, 0.3954, 0.7062, 0.4, 0.6125, 0.3875, 0.6125, 0.3875, 0.7375, 0.4, 0.7375, 0.4, 0.7062, 0.6928, 0.7914, 0.7357, 0.7914, 0.4625, 0.5, 0.45, 0.5, 0.4375, 0.5, 0.425, 0.5, 0.4125, 0.5, 0.4, 0.5, 0.3875, 0.5, 0.375, 0.5, 0.3625, 0.5, 0.35, 0.5, 0.3375, 0.5, 0.325, 0.5, 0.3125, 0.5, 0.3, 0.5, 0.2875, 0.5, 0.2643, 0.7914, 0.3072, 0.7914, 0.3702, 0.7914, 0.4071, 0.7914, 0.4267, 0.7914, 0.3625, 0.6125, 0.375, 0.6125, 0.3875, 0.6125, 0.4, 0.6125, 0.5929, 0.7914, 0.9786, 0.7914, 0.02144, 0.7914, 0.5938, 0.75, 0.625, 0.75, 0.6562, 0.75, 0.6875, 0.75, 0.7188, 0.75, 0.75, 0.75, 0.7812, 0.75, 0.8125, 0.75, 0.8438, 0.75, 0.8542, 0.75, 0.875, 0.75, 0.9062, 0.75, 0.9375, 0.75, 0.9688, 0.75, 1.0, 0.75, 0.03125, 0.75, 0.0625, 0.75, 0.09375, 0.75, 0.125, 0.75, 0.1562, 0.75, 0.02144, 0.7914, 0.1214, 0.7914, 0.1643, 0.7914, 0.2643, 0.7914, 0.0625, 0.5, 0.05, 0.5, 0.0375, 0.5, 0.025, 0.5, 0.0125, 0.5, 1.0, 0.5, 0.9875, 0.5, 0.975, 0.5, 0.9625, 0.5, 0.95, 0.5, 0.9375, 0.5, 0.925, 0.5, 0.7357, 0.7914, 0.8357, 0.7914, 0.8786, 0.7914, 2.98e-08, 0.7914, 0.02144, 0.7914, 0.1214, 0.7914, 0.8786, 0.7914, 0.6928, 0.7914, 0.7357, 0.7914, 0.925, 0.5, 0.9125, 0.5, 0.9, 0.5, 0.8875, 0.5, 0.875, 0.5, 0.8625, 0.5, 0.85, 0.5, 0.8375, 0.5, 0.825, 0.5, 0.8125, 0.5, 0.8, 0.5, 0.7875, 0.5, 0.775, 0.5, 0.7625, 0.5, 0.75, 0.5, 0.7375, 0.5, 0.725, 0.5, 0.7125, 0.5, 0.7, 0.5, 0.6875, 0.5, 0.675, 0.5, 0.6625, 0.5, 0.65, 0.5, 0.6375, 0.5, 0.625, 0.5, 0.6125, 0.5, 0.6, 0.5, 0.5875, 0.5, 0.575, 0.5, 0.5625, 0.5, 0.55, 0.5, 0.5375, 0.5, 0.525, 0.5, 0.5125, 0.5, 0.5, 0.5, 0.4875, 0.5, 0.475, 0.5, 0.4625, 0.5, 0.7357, 0.7914, 0.8357, 0.7914, 0.8786, 0.7914, 2.98e-08, 0.7914, 0.02144, 0.7914, 0.1214, 0.7914, 0.1643, 0.7914, 0.2643, 0.7914, 0.2875, 0.5, 0.275, 0.5, 0.2625, 0.5, 0.25, 0.5, 0.2375, 0.5, 0.225, 0.5, 0.2125, 0.5, 0.2, 0.5, 0.1875, 0.5, 0.175, 0.5, 0.1625, 0.5, 0.15, 0.5, 0.1375, 0.5, 0.125, 0.5, 0.1125, 0.5, 0.1, 0.5, 0.0875, 0.5, 0.075, 0.5, 0.0625, 0.5, 0.2643, 0.7914, 0.3072, 0.7914, 0.4071, 0.7914, 0.1111, 0.6125, 0.1125, 0.6125, 0.125, 0.6125, 0.1375, 0.6125, 0.15, 0.6125, 0.5853, 0.7914, 0.5929, 0.7914, 0.6928, 0.7914, 0.7357, 0.7914, 0.8357, 0.7914, 0.8786, 0.7914, 0.9786, 0.7914, 0.02144, 0.7914, 0.1562, 0.75, 0.1875, 0.75, 0.2188, 0.75, 0.25, 0.75, 0.2812, 0.75, 0.3125, 0.75, 0.3438, 0.75, 0.3542, 0.75, 0.375, 0.75, 0.4062, 0.75, 0.4375, 0.75, 0.4688, 0.75, 0.5, 0.75, 0.5312, 0.75, 0.5625, 0.75, 0.5938, 0.75, 0.02144, 0.7914, 0.1214, 0.7914, 0.1643, 0.7914, 0.2643, 0.7914, 0.3072, 0.7914, 0.4147, 0.7914, 0.6, 0.6125, 0.6125, 0.6125, 0.625, 0.6125, 0.6375, 0.6125, 0.5647, 0.7914, 0.5929, 0.7914, 0.6928, 0.7914, 0.7357, 0.7914, 0.8357, 0.7914, 0.8786, 0.7914, 0.1214, 0.7914, 0.1643, 0.7914, 0.2643, 0.7914, 0.3072, 0.7914, 0.4071, 0.7914, 0.4267, 0.7914, 0.8625, 0.6125, 0.875, 0.6125, 0.8875, 0.6125, 0.9, 0.6125, 0.5929, 0.7914, 0.6346, 0.7914, 0.987, 0.0, 1.0, 0.0, 0.0, 0.0, 0.01299, 0.0, 0.02597, 0.0, 0.07792, 0.0, 0.1299, 0.0, 0.1558, 0.0, 0.2078, 0.0, 0.2597, 0.0, 0.3117, 0.0, 0.3896, 0.0, 0.4935, 0.0, 0.5065, 0.0, 0.6104, 0.0, 0.6883, 0.0, 0.7532, 0.0, 0.7792, 0.0, 0.8312, 0.0, 0.8571, 0.0, 0.8961, 0.0, 0.9221, 0.0, 0.974, 0.0, 0.02597, 0.0, 0.02597, 0.0, 0.01299, 0.0, 0.01299, 0.0, 0.9221, 0.0, 0.9221, 0.0, 0.8961, 0.0, 0.8961, 0.0, 0.7792, 0.0, 0.7792, 0.0, 0.7532, 0.0, 0.7532, 0.0, 0.6104, 0.0, 0.6104, 0.0, 0.5065, 0.0, 0.5065, 0.0, 0.2597, 0.0, 0.2597, 0.0, 0.2078, 0.0, 0.2078, 0.0, 0.974, 0.0, 0.974, 0.0, 0.9221, 0.0, 0.9221, 0.0, 0.1558, 0.0, 0.1558, 0.0, 0.1299, 0.0, 0.1299, 0.0, 0.8571, 0.0, 0.8571, 0.0, 0.8312, 0.0, 0.8312, 0.0, 0.3117, 0.0, 0.3117, 0.0, 0.2597, 0.0, 0.2597, 0.0, 0.8312, 0.0, 0.8312, 0.0, 0.7792, 0.0, 0.7792, 0.0, 0.4935, 0.0, 0.3896, 0.0, 0.3896, 0.0, 0.4935, 0.0, 1.0, 0.0, 1.0, 0.0, 0.987, 0.0, 0.987, 0.0, 0.6519, 0.0, 0.6883, 0.0, 0.6883, 0.0, 0.6104, 0.0, 0.6104, 0.0, 0.7532, 0.0, 0.7532, 0.0, 0.6883, 0.0, 0.6883, 0.0, 0.5065, 0.0, 0.5065, 0.0, 0.4935, 0.0, 0.4935, 0.0, 0.1299, 0.0, 0.1299, 0.0, 0.07792, 0.0, 0.07792, 0.0, 0.987, 0.0, 0.974, 0.0, 0.974, 0.0, 0.987, 0.0, 0.01299, 0.0, 0.01299, 0.0, 0.0, 0.0, 0.0, 0.0, 0.2078, 0.0, 0.2078, 0.0, 0.1558, 0.0, 0.1558, 0.0, 0.07792, 0.0, 0.02597, 0.0, 0.02597, 0.0, 0.07792, 0.0, 0.3896, 0.0, 0.3896, 0.0, 0.3117, 0.0, 0.3117, 0.0, 0.0, 0.0, 1.0, 0.0, 1.0, 0.0, 0.0, 0.0, 0.8961, 0.0, 0.8961, 0.0, 0.8571, 0.0, 0.8571, 0.0, 0.875, 0.75, 0.625, 0.75, 0.7644, 0.75, 0.875, 0.5, 0.875, 0.5, 0.7644, 0.75, 0.625, 0.75, 0.625, 0.5, 0.625, 0.5, 0.875, 0.5, 0.875, 0.75, 0.625, 0.75, 0.8016, 0.75, 0.875, 0.5, 0.875, 0.75, 0.625, 0.75, 0.875, 0.5, 0.8016, 0.75, 0.625, 0.75, 0.625, 0.5, 0.625, 0.5, 0.875, 0.5, 0.875, 0.75, 0.625, 0.75, 0.625, 0.5, 0.625, 0.5, 0.625, 0.75, 0.625, 0.75, 0.875, 0.75, 0.875, 0.75, 0.875, 0.5, 0.875, 0.5, 0.625, 0.75, 0.625, 0.75, 0.875, 0.75, 0.875, 0.75, 0.875, 0.75, 0.875, 0.75, 0.875, 0.5, 0.875, 0.5, 0.7086, 0.75, 0.625, 0.75, 0.625, 0.75, 0.875, 0.75, 0.875, 0.75, 0.8045, 0.75, 0.875, 0.75, 0.875, 0.75, 0.875, 0.5, 0.875, 0.5, 0.7644, 0.75, 0.7644, 0.75, 0.625, 0.75, 0.625, 0.75, 0.8016, 0.75, 0.8016, 0.75, 0.625, 0.75, 0.625, 0.75, 0.7541, 0.5, 0.875, 0.5, 0.875, 0.5, 0.625, 0.5, 0.625, 0.5, 0.625, 0.5, 0.625, 0.5, 0.625, 0.75, 0.625, 0.75, 0.625, 0.5, 0.625, 0.5, 0.625, 0.75, 0.625, 0.75, 0.625, 0.5836, 0.625, 0.5, 0.625, 0.5, 0.625, 0.75, 0.625, 0.75, 0.8651, 0.5, 0.875, 0.5, 0.875, 0.5, 0.625, 0.5, 0.625, 0.5, 0.8038, 0.5, 0.8328, 0.5, 0.625, 0.75, 0.625, 0.75, 0.7644, 0.75, 0.7644, 0.75, 0.625, 0.75, 0.625, 0.75, 0.875, 0.75, 0.875, 0.75, 0.875, 0.75, 0.875, 0.75, 0.875, 0.5, 0.875, 0.5, 0.625, 0.75, 0.875, 0.75, 0.875, 0.75, 0.625, 0.75, 0.875, 0.5, 0.875, 0.5, 0.625, 0.5, 0.625, 0.5, 0.7672, 0.75, 0.625, 0.75, 0.625, 0.75, 0.8016, 0.75, 0.8016, 0.75, 0.875, 0.5, 0.875, 0.5, 0.625, 0.5, 0.625, 0.5, 0.4935, 0.0, 0.5065, 0.0, 0.6104, 0.0, 0.6883, 0.0, 0.7532, 0.0, 0.7792, 0.0, 0.8312, 0.0, 0.8571, 0.0, 0.8961, 0.0, 0.9221, 0.0, 0.974, 0.0, 0.987, 0.0, 1.0, 0.0, 0.0, 0.0, 0.01299, 0.0, 0.02597, 0.0, 0.07792, 0.0, 0.1299, 0.0, 0.1558, 0.0, 0.2078, 0.0, 0.2597, 0.0, 0.3117, 0.0, 0.3896, 0.0, 0.6519, 0.0, 0.6883, 0.0, 0.6883, 0.0, 0.6104, 0.0, 0.6104, 0.0, 0.974, 0.0, 0.974, 0.0, 0.9221, 0.0, 0.9221, 0.0, 0.1299, 0.0, 0.1299, 0.0, 0.07792, 0.0, 0.07792, 0.0, 0.8312, 0.0, 0.8312, 0.0, 0.7792, 0.0, 0.7792, 0.0, 0.8571, 0.0, 0.8571, 0.0, 0.8312, 0.0, 0.8312, 0.0, 1.0, 0.0, 1.0, 0.0, 0.987, 0.0, 0.987, 0.0, 0.2078, 0.0, 0.2078, 0.0, 0.1558, 0.0, 0.1558, 0.0, 0.6104, 0.0, 0.5065, 0.0, 0.5065, 0.0, 0.6104, 0.0, 0.4935, 0.0, 0.4935, 0.0, 0.3896, 0.0, 0.3896, 0.0, 0.7532, 0.0, 0.7532, 0.0, 0.6883, 0.0, 0.6883, 0.0, 0.01299, 0.0, 0.01299, 0.0, 0.0, 0.0, 0.0, 0.0, 0.987, 0.0, 0.987, 0.0, 0.974, 0.0, 0.974, 0.0, 0.07792, 0.0, 0.07792, 0.0, 0.02597, 0.0, 0.02597, 0.0, 0.9221, 0.0, 0.9221, 0.0, 0.8961, 0.0, 0.8961, 0.0, 0.3117, 0.0, 0.3117, 0.0, 0.2597, 0.0, 0.2597, 0.0, 0.3896, 0.0, 0.3896, 0.0, 0.3117, 0.0, 0.3117, 0.0, 0.7792, 0.0, 0.7792, 0.0, 0.7532, 0.0, 0.7532, 0.0, 0.5065, 0.0, 0.5065, 0.0, 0.4935, 0.0, 0.4935, 0.0, 0.02597, 0.0, 0.02597, 0.0, 0.01299, 0.0, 0.01299, 0.0, 0.8961, 0.0, 0.8961, 0.0, 0.8571, 0.0, 0.8571, 0.0, 0.1558, 0.0, 0.1558, 0.0, 0.1299, 0.0, 0.1299, 0.0, 0.2597, 0.0, 0.2597, 0.0, 0.2078, 0.0, 0.2078, 0.0, 0.0, 0.0, 0.0, 0.0, 1.0, 0.0, 1.0, 0.0, 0.8594, 0.7282, 0.8098, 0.723, 0.75, 0.721, 0.6902, 0.723, 0.6406, 0.7282, 0.6406, 0.5299, 0.6846, 0.5271, 0.75, 0.5258, 0.8154, 0.5271, 0.8594, 0.5299, 0.5833, 0.5271, 0.6094, 0.5271, 0.6094, 0.7344, 0.5833, 0.7344, 0.5833, 0.2229, 0.5833, 0.01557, 0.6094, 0.01557, 0.6094, 0.2229, 0.875, 0.7344, 0.8686, 0.7318, 0.8594, 0.7282, 0.8594, 0.5299, 0.875, 0.5271, 0.6406, 0.5299, 0.6406, 0.7282, 0.6222, 0.7316, 0.6094, 0.7344, 0.6094, 0.5271, 0.9062, 0.7902, 0.9375, 0.7908, 0.9375, 0.75, 0.9062, 0.75, 0.7188, 0.7919, 0.75, 0.7927, 0.75, 0.75, 0.7188, 0.75, 0.5312, 0.7931, 0.5625, 0.7936, 0.5625, 0.75, 0.5312, 0.75, 0.3438, 0.7872, 0.375, 0.7879, 0.375, 0.75, 0.3542, 0.75, 0.3438, 0.75, 0.1562, 0.7901, 0.1875, 0.7916, 0.1875, 0.75, 0.1562, 0.75, 0.9375, 0.7908, 0.9688, 0.7933, 0.9688, 0.75, 0.9375, 0.75, 0.75, 0.7927, 0.7812, 0.7953, 0.7812, 0.75, 0.75, 0.75, 0.5625, 0.7936, 0.5938, 0.7958, 0.5938, 0.75, 0.5625, 0.75, 0.375, 0.7879, 0.4062, 0.791, 0.4062, 0.75, 0.375, 0.75, 0.1875, 0.7916, 0.2188, 0.795, 0.2188, 0.75, 0.1875, 0.75, 0.0, 0.7976, 0.03125, 0.8035, 0.03125, 0.75, 0.0, 0.75, 0.9688, 0.7933, 1.0, 0.7976, 1.0, 0.75, 0.9688, 0.75, 0.7812, 0.7953, 0.8125, 0.7996, 0.8125, 0.75, 0.7812, 0.75, 0.5938, 0.7958, 0.625, 0.7998, 0.625, 0.75, 0.5938, 0.75, 0.4062, 0.791, 0.4375, 0.7966, 0.4375, 0.75, 0.4062, 0.75, 0.2188, 0.795, 0.25, 0.8002, 0.25, 0.75, 0.2188, 0.75, 0.03125, 0.8035, 0.0625, 0.7975, 0.0625, 0.75, 0.03125, 0.75, 0.8125, 0.7996, 0.8438, 0.7946, 0.8438, 0.75, 0.8125, 0.75, 0.625, 0.7998, 0.6562, 0.7955, 0.6562, 0.75, 0.625, 0.75, 0.4375, 0.7966, 0.4516, 0.8, 0.4688, 0.7974, 0.4688, 0.75, 0.4375, 0.75, 0.25, 0.8002, 0.2812, 0.7935, 0.2812, 0.75, 0.25, 0.75, 0.0625, 0.7975, 0.09375, 0.7931, 0.09375, 0.75, 0.0625, 0.75, 0.8438, 0.7946, 0.875, 0.7915, 0.875, 0.75, 0.8542, 0.75, 0.8438, 0.75, 0.6562, 0.7955, 0.6875, 0.7929, 0.6875, 0.75, 0.6562, 0.75, 0.4688, 0.7974, 0.5, 0.7944, 0.5, 0.75, 0.4688, 0.75, 0.2812, 0.7935, 0.3125, 0.7892, 0.3125, 0.75, 0.2812, 0.75, 0.09375, 0.7931, 0.125, 0.7906, 0.125, 0.75, 0.09375, 0.75, 0.875, 0.7915, 0.9062, 0.7902, 0.9062, 0.75, 0.875, 0.75, 0.6875, 0.7929, 0.7188, 0.7919, 0.7188, 0.75, 0.6875, 0.75, 0.5, 0.7944, 0.5312, 0.7931, 0.5312, 0.75, 0.5, 0.75, 0.3125, 0.7892, 0.3438, 0.7872, 0.3438, 0.75, 0.3125, 0.75, 0.125, 0.7906, 0.1562, 0.7901, 0.1562, 0.75, 0.125, 0.75])
me_cylinder_027.update()

# ---- objects
ob_5_plate = bpy.data.objects.new('5 plate', me_cylinder_027)

# ---- transforms, parenting, visibility, modifiers, constraints
ob_5_plate.location = (0.0, 0.0, 1.5)
ob_5_plate.rotation_euler = (0.0, 0.0, -0.7854)
ob_5_plate.scale = (10.9, 10.9, 1.5)

# ---- collection membership
col_collection.objects.link(ob_5_plate)

# ---- scene / render settings (as saved in the file)
scene.frame_start = 1; scene.frame_end = 250; scene.frame_set(1)
scene.render.engine = 'BLENDER_EEVEE_NEXT'
scene.cycles.sampling_pattern = 'TABULATED_SOBOL'
scene.unit_settings.scale_length = 0.001
bpy.context.view_layer.update()

# ---- added for rendering (the .blend has no active camera and no usable light): camera, sun
cam_auto = bpy.data.cameras.new('AutoCamera')
cam_auto.lens = 50.0
cam_auto.sensor_width = 36.0
cam_auto.clip_end = 1000.0
ob_auto_camera = bpy.data.objects.new('AutoCamera', cam_auto)
scene.collection.objects.link(ob_auto_camera)
ob_auto_camera.location = (40.8777, -49.0533, 34.7022)
ob_auto_camera.rotation_euler = (1.09748, -7.21219e-08, 0.694738)
scene.camera = ob_auto_camera
light_auto_sun = bpy.data.lights.new('AutoSun', 'SUN')
light_auto_sun.energy = 3.0
light_auto_sun.angle = 0.0523599
ob_auto_sun = bpy.data.objects.new('AutoSun', light_auto_sun)
scene.collection.objects.link(ob_auto_sun)
ob_auto_sun.rotation_euler = (0.872665, 0.174533, 0.523599)
bpy.context.view_layer.update()
